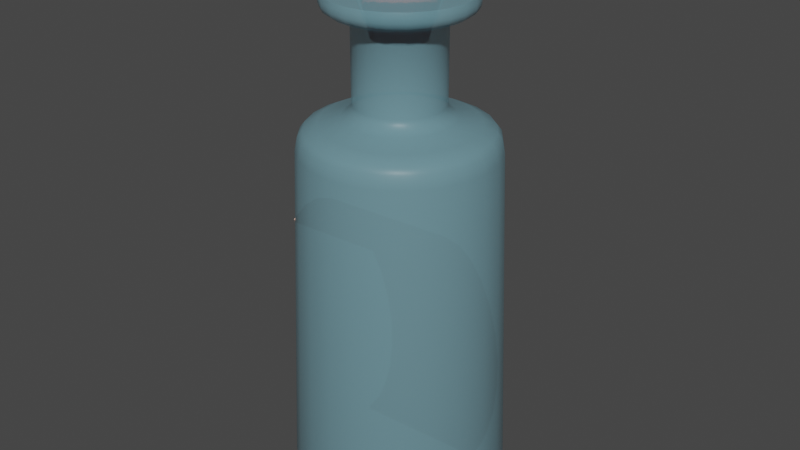 # Source: BottleWithLetter.blend  (saved by Blender 2.93.20; exported with 4.5.12 LTS)
import bpy
from mathutils import Matrix  # noqa: F401  (used for matrix-valued properties, if any)

bpy.ops.wm.read_factory_settings(use_empty=True)
scene = bpy.context.scene
scene.name = 'Scene'

# ---- collections
col_collection = bpy.data.collections.new('Collection'); scene.collection.children.link(col_collection)
col_collection_2 = bpy.data.collections.new('Collection 2'); scene.collection.children.link(col_collection_2)

# ---- images (referenced by path relative to the original .blend; pixels are not part of the script)
import os
ASSET_DIR = os.environ.get("B2B_ASSET_DIR", "")  # directory of the original .blend (textures are referenced by path, not embedded)
HERE = os.path.dirname(os.path.abspath(__file__))  # packed textures are extracted next to this script under _unpacked/

def load_image(name, relpath, width, height, colorspace="sRGB"):
    """Load a texture the original file referenced (path relative to the .blend, or extracted next to this script)."""
    p = next((c for c in (os.path.join(HERE, relpath), os.path.join(ASSET_DIR, relpath)) if relpath and os.path.exists(c)), "")
    if p:
        img = bpy.data.images.load(p, check_existing=True)
        img.name = name
    else:  # same state as the original file: an image datablock whose file is absent (Cycles renders it pink)
        img = bpy.data.images.new(name, width, height)
        img.source = "FILE"
        img.filepath = "//" + (relpath or name)
    img.colorspace_settings.name = colorspace
    return img
img_2022_05_13_21_26_57_window_png = load_image('2022-05-13 21_26_57-Window.png', '2022-05-13 21_26_57-Window.png', 1024, 1024, 'sRGB')

# ---- materials (node trees are filled in below, after node groups)
mat_glass = bpy.data.materials.new('Glass')
mat_glass.surface_render_method = 'BLENDED'
mat_glass.blend_method = 'BLEND'
mat_glass.alpha_threshold = 0.0
mat_glass.use_transparent_shadow = False
mat_glass.line_color = (0.0, 0.0, 0.0, 1.0)
mat_paper = bpy.data.materials.new('Paper')
mat_paper.use_transparent_shadow = False
mat_cork = bpy.data.materials.new('Cork')
mat_cork.use_transparent_shadow = False
mat_2022_05_13_21_26_57_window = bpy.data.materials.new('2022-05-13 21_26_57-Window')
mat_2022_05_13_21_26_57_window.surface_render_method = 'BLENDED'
mat_2022_05_13_21_26_57_window.blend_method = 'BLEND'
mat_2022_05_13_21_26_57_window.use_transparent_shadow = False

# ---- node groups
ng_auto_smooth = bpy.data.node_groups.new('Auto Smooth', 'GeometryNodeTree')
_s = ng_auto_smooth.interface.new_socket(name='Geometry', in_out='OUTPUT', socket_type='NodeSocketGeometry')
_s = ng_auto_smooth.interface.new_socket(name='Geometry', in_out='INPUT', socket_type='NodeSocketGeometry')
_s = ng_auto_smooth.interface.new_socket(name='Angle', in_out='INPUT', socket_type='NodeSocketFloat')
_s.subtype = 'ANGLE'
_s.min_value = 0.0
_s.max_value = 3.142
ng_auto_smooth.is_modifier = True
_N = ng_auto_smooth.nodes; _L = ng_auto_smooth.links
n0 = _N.new('NodeGroupOutput'); n0.name = 'Group Output'; n0.location = (480, -100)
n1 = _N.new('NodeGroupInput'); n1.name = 'Group Input'; n1.location = (-420, -300)
n2 = _N.new('NodeGroupInput'); n2.name = 'Group Input.001'; n2.location = (-60, -100)
n3 = _N.new('GeometryNodeSetShadeSmooth'); n3.name = 'Set Shade Smooth'; n3.location = (120, -100)
n3.domain = 'EDGE'
n4 = _N.new('GeometryNodeSetShadeSmooth'); n4.name = 'Set Shade Smooth.001'; n4.location = (300, -100)
n5 = _N.new('GeometryNodeInputMeshEdgeAngle'); n5.name = 'Edge Angle'; n5.location = (-420, -220)
n6 = _N.new('GeometryNodeInputEdgeSmooth'); n6.name = 'Is Edge Smooth'; n6.location = (-60, -160)
n7 = _N.new('GeometryNodeInputShadeSmooth'); n7.name = 'Is Face Smooth'; n7.location = (-240, -340)
n8 = _N.new('FunctionNodeBooleanMath'); n8.name = 'Boolean Math'; n8.location = (-60, -220)
n9 = _N.new('FunctionNodeCompare'); n9.name = 'Compare'; n9.location = (-240, -180)
n9.operation = 'LESS_EQUAL'
_L.new(n5.outputs[0], n9.inputs[0])
_L.new(n4.outputs[0], n0.inputs[0])
_L.new(n1.outputs[1], n9.inputs[1])
_L.new(n9.outputs[0], n8.inputs[0])
_L.new(n7.outputs[0], n8.inputs[1])
_L.new(n2.outputs[0], n3.inputs[0])
_L.new(n6.outputs[0], n3.inputs[1])
_L.new(n3.outputs[0], n4.inputs[0])
_L.new(n8.outputs[0], n3.inputs[2])
n0.is_active_output = True

# ---- material node trees
mat_glass.use_nodes = True; mat_glass.node_tree.nodes.clear()
_N = mat_glass.node_tree.nodes; _L = mat_glass.node_tree.links
n0 = _N.new('ShaderNodeOutputMaterial'); n0.name = 'Material Output'; n0.location = (300, 300)
n1 = _N.new('ShaderNodeBsdfPrincipled'); n1.name = 'Principled BSDF'; n1.location = (10, 300)
n1.distribution = 'GGX'
n1.subsurface_method = 'BURLEY'
n1.inputs[0].default_value = (0.2835, 0.5922, 0.7037, 1.0)
n1.inputs[2].default_value = 0.4
n1.inputs[3].default_value = 1.45
n1.inputs[4].default_value = 0.4044
n1.inputs[27].default_value = (0.0, 0.0, 0.0, 1.0)
n1.inputs[28].default_value = 1.0
_L.new(n1.outputs[0], n0.inputs[0])
n0.is_active_output = True
mat_paper.use_nodes = True; mat_paper.node_tree.nodes.clear()
_N = mat_paper.node_tree.nodes; _L = mat_paper.node_tree.links
n0 = _N.new('ShaderNodeBsdfPrincipled'); n0.name = 'Principled BSDF'; n0.location = (10, 300)
n0.distribution = 'GGX'
n0.subsurface_method = 'BURLEY'
n0.inputs[0].default_value = (0.8, 0.5008, 0.4005, 1.0)
n0.inputs[3].default_value = 1.45
n0.inputs[13].default_value = 0.0
n0.inputs[27].default_value = (0.0, 0.0, 0.0, 1.0)
n0.inputs[28].default_value = 1.0
n1 = _N.new('ShaderNodeOutputMaterial'); n1.name = 'Material Output'; n1.location = (300, 300)
_L.new(n0.outputs[0], n1.inputs[0])
n1.is_active_output = True
mat_cork.use_nodes = True; mat_cork.node_tree.nodes.clear()
_N = mat_cork.node_tree.nodes; _L = mat_cork.node_tree.links
n0 = _N.new('ShaderNodeBsdfPrincipled'); n0.name = 'Principled BSDF'; n0.location = (10, 300)
n0.distribution = 'GGX'
n0.subsurface_method = 'BURLEY'
n0.inputs[0].default_value = (0.4292, 0.119, 0.09221, 1.0)
n0.inputs[2].default_value = 0.0
n0.inputs[3].default_value = 1.45
n0.inputs[13].default_value = 0.0
n0.inputs[27].default_value = (0.0, 0.0, 0.0, 1.0)
n0.inputs[28].default_value = 1.0
n1 = _N.new('ShaderNodeOutputMaterial'); n1.name = 'Material Output'; n1.location = (300, 300)
_L.new(n0.outputs[0], n1.inputs[0])
n1.is_active_output = True
mat_2022_05_13_21_26_57_window.use_nodes = True; mat_2022_05_13_21_26_57_window.node_tree.nodes.clear()
_N = mat_2022_05_13_21_26_57_window.node_tree.nodes; _L = mat_2022_05_13_21_26_57_window.node_tree.links
n0 = _N.new('ShaderNodeOutputMaterial'); n0.name = 'Material Output'; n0.location = (300, 300)
n1 = _N.new('ShaderNodeTexImage'); n1.name = 'Image Texture'; n1.location = (-200, 300)
n1.image = img_2022_05_13_21_26_57_window_png
n1.extension = 'CLIP'
n2 = _N.new('ShaderNodeBsdfPrincipled'); n2.name = 'Principled BSDF'; n2.location = (0, 300)
n2.distribution = 'GGX'
n2.subsurface_method = 'BURLEY'
n2.inputs[3].default_value = 1.45
n2.inputs[27].default_value = (0.0, 0.0, 0.0, 1.0)
n2.inputs[28].default_value = 1.0
_L.new(n1.outputs[0], n2.inputs[0])
_L.new(n1.outputs[1], n2.inputs[4])
_L.new(n2.outputs[0], n0.inputs[0])
n0.is_active_output = True

# ---- world
world_world = bpy.data.worlds.new('World'); scene.world = world_world
world_world.use_nodes = True; world_world.node_tree.nodes.clear()
_N = world_world.node_tree.nodes; _L = world_world.node_tree.links
n0 = _N.new('ShaderNodeOutputWorld'); n0.name = 'World Output'; n0.location = (300, 300)
n1 = _N.new('ShaderNodeBackground'); n1.name = 'Background'; n1.location = (10, 300)
n1.inputs[0].default_value = (0.05088, 0.05088, 0.05088, 1.0)
_L.new(n1.outputs[0], n0.inputs[0])
n0.is_active_output = True
world_world.color = (0.05088, 0.05088, 0.05088)
world_world.use_sun_shadow = False
world_world.sun_shadow_jitter_overblur = 0.0

# ---- meshes
me_cylinder = bpy.data.meshes.new('Cylinder')
me_cylinder.from_pydata([(-5.52e-10, 0.382, -0.6348), (-2.422e-09, 0.1917, 1.034), (0.09888, 0.369, -0.6348), (0.04961, 0.1851, 1.034), (0.191, 0.3308, -0.6348), (0.09584, 0.166, 1.034), (0.2701, 0.2701, -0.6348), (0.1355, 0.1355, 1.034), (0.3308, 0.191, -0.6348), (0.166, 0.09584, 1.034), (0.369, 0.09888, -0.6348), (0.1851, 0.04961, 1.034), (0.382, -1.755e-08, -0.6348), (0.1917, -1.177e-08, 1.034), (0.369, -0.09888, -0.6348), (0.1851, -0.04961, 1.034), (0.3308, -0.191, -0.6348), (0.166, -0.09584, 1.034), (0.2701, -0.2701, -0.6348), (0.1355, -0.1355, 1.034), (0.191, -0.3308, -0.6348), (0.09584, -0.166, 1.034), (0.09888, -0.369, -0.6348), (0.04961, -0.1851, 1.034), (-3.395e-08, -0.382, -0.6348), (-1.918e-08, -0.1917, 1.034), (-0.09888, -0.369, -0.6348), (-0.04961, -0.1851, 1.034), (-0.191, -0.3308, -0.6348), (-0.09584, -0.166, 1.034), (-0.2701, -0.2701, -0.6348), (-0.1355, -0.1355, 1.034), (-0.3308, -0.191, -0.6348), (-0.166, -0.09584, 1.034), (-0.369, -0.09888, -0.6348), (-0.1851, -0.04961, 1.034), (-0.382, 3.71e-09, -0.6348), (-0.1917, -1.108e-09, 1.034), (-0.369, 0.09888, -0.6348), (-0.1851, 0.04961, 1.034), (-0.3308, 0.191, -0.6348), (-0.166, 0.09584, 1.034), (-0.2701, 0.2701, -0.6348), (-0.1355, 0.1355, 1.034), (-0.191, 0.3308, -0.6348), (-0.09584, 0.166, 1.034), (-0.09888, 0.369, -0.6348), (-0.04961, 0.1851, 1.034), (0.0, 0.4527, -0.5341), (0.1172, 0.4372, -0.5341), (0.2263, 0.392, -0.5341), (0.3201, 0.3201, -0.5341), (0.392, 0.2263, -0.5341), (0.4372, 0.1172, -0.5341), (0.4527, -1.979e-08, -0.5341), (0.4372, -0.1172, -0.5341), (0.392, -0.2263, -0.5341), (0.3201, -0.3201, -0.5341), (0.2263, -0.392, -0.5341), (0.1172, -0.4372, -0.5341), (-3.957e-08, -0.4527, -0.5341), (-0.1172, -0.4372, -0.5341), (-0.2263, -0.392, -0.5341), (-0.3201, -0.3201, -0.5341), (-0.392, -0.2263, -0.5341), (-0.4372, -0.1172, -0.5341), (-0.4527, 5.398e-09, -0.5341), (-0.4372, 0.1172, -0.5341), (-0.392, 0.2263, -0.5341), (-0.3201, 0.3201, -0.5341), (-0.2263, 0.392, -0.5341), (-0.1172, 0.4372, -0.5341), (0.1158, 0.4322, -0.5548), (0.1054, 0.3932, -0.6268), (0.1133, 0.423, -0.5773), (0.1102, 0.4113, -0.6012), (0.2237, 0.3875, -0.5548), (0.2035, 0.3526, -0.6268), (0.219, 0.3792, -0.5773), (0.2129, 0.3688, -0.6012), (0.3164, 0.3164, -0.5548), (0.2879, 0.2879, -0.6268), (0.3097, 0.3096, -0.5773), (0.3011, 0.3011, -0.6012), (0.3875, 0.2237, -0.5548), (0.3526, 0.2035, -0.6268), (0.3793, 0.2189, -0.5773), (0.3688, 0.2129, -0.6012), (0.4322, 0.1158, -0.5548), (0.3932, 0.1054, -0.6268), (0.4231, 0.1133, -0.5773), (0.4113, 0.1102, -0.6012), (0.4474, -1.998e-05, -0.5548), (0.4071, -1.834e-08, -0.6268), (0.438, -0.0001127, -0.5773), (0.4258, -1.895e-08, -0.6012), (0.4322, -0.1158, -0.5548), (0.3932, -0.1054, -0.6268), (0.4231, -0.1135, -0.5773), (0.4113, -0.1102, -0.6012), (0.3875, -0.2237, -0.5548), (0.3526, -0.2035, -0.6268), (0.3793, -0.2191, -0.5773), (0.3688, -0.2129, -0.6012), (0.3164, -0.3164, -0.5548), (0.2879, -0.2879, -0.6268), (0.3097, -0.3098, -0.5773), (0.3011, -0.3011, -0.6012), (0.2237, -0.3875, -0.5548), (0.2035, -0.3526, -0.6268), (0.219, -0.3795, -0.5773), (0.2129, -0.3688, -0.6012), (0.1158, -0.4322, -0.5548), (0.1054, -0.3932, -0.6268), (0.1133, -0.4232, -0.5773), (0.1102, -0.4113, -0.6012), (-6.615e-06, -0.4474, -0.5548), (-3.572e-08, -0.4071, -0.6268), (-3.718e-05, -0.4381, -0.5773), (-3.722e-08, -0.4258, -0.6012), (-0.1158, -0.4322, -0.5548), (-0.1054, -0.3932, -0.6268), (-0.1134, -0.4232, -0.5773), (-0.1102, -0.4113, -0.6012), (-0.2237, -0.3875, -0.5548), (-0.2035, -0.3526, -0.6268), (-0.2191, -0.3795, -0.5773), (-0.2129, -0.3688, -0.6012), (-0.3164, -0.3164, -0.5548), (-0.2879, -0.2879, -0.6268), (-0.3098, -0.3098, -0.5773), (-0.3011, -0.3011, -0.6012), (-0.3875, -0.2237, -0.5548), (-0.3526, -0.2035, -0.6268), (-0.3794, -0.2191, -0.5773), (-0.3688, -0.2129, -0.6012), (-0.4322, -0.1158, -0.5548), (-0.3932, -0.1054, -0.6268), (-0.4231, -0.1135, -0.5773), (-0.4113, -0.1102, -0.6012), (-0.4474, -1.995e-05, -0.5548), (-0.4071, 4.311e-09, -0.6268), (-0.4381, -0.0001127, -0.5773), (-0.4258, 4.743e-09, -0.6012), (-0.4322, 0.1158, -0.5548), (-0.3932, 0.1054, -0.6268), (-0.4231, 0.1133, -0.5773), (-0.4113, 0.1102, -0.6012), (-0.3875, 0.2237, -0.5548), (-0.3526, 0.2035, -0.6268), (-0.3794, 0.2189, -0.5773), (-0.3688, 0.2129, -0.6012), (-0.3164, 0.3164, -0.5548), (-0.2879, 0.2879, -0.6268), (-0.3098, 0.3096, -0.5773), (-0.3011, 0.3011, -0.6012), (-0.2237, 0.3875, -0.5548), (-0.2035, 0.3526, -0.6268), (-0.2191, 0.3792, -0.5773), (-0.2129, 0.3688, -0.6012), (-0.1158, 0.4322, -0.5548), (-0.1054, 0.3932, -0.6268), (-0.1134, 0.423, -0.5773), (-0.1102, 0.4113, -0.6012), (-1.312e-10, 0.4071, -0.6268), (-6.575e-06, 0.4474, -0.5548), (9.925e-12, 0.4258, -0.6012), (-3.714e-05, 0.4379, -0.5773), (2.707e-09, 0.06477, -0.5812), (0.01676, 0.06256, -0.5812), (0.03238, 0.05609, -0.5812), (0.0458, 0.0458, -0.5812), (0.05609, 0.03238, -0.5812), (0.06256, 0.01676, -0.5812), (0.06477, -4.842e-09, -0.5812), (0.06256, -0.01676, -0.5812), (0.05609, -0.03238, -0.5812), (0.0458, -0.0458, -0.5812), (0.03238, -0.05609, -0.5812), (0.01676, -0.06256, -0.5812), (-2.955e-09, -0.06477, -0.5812), (-0.01676, -0.06256, -0.5812), (-0.03238, -0.05609, -0.5812), (-0.0458, -0.0458, -0.5812), (-0.05609, -0.03238, -0.5812), (-0.06256, -0.01676, -0.5812), (-0.06477, -1.238e-09, -0.5812), (-0.06256, 0.01676, -0.5812), (-0.05609, 0.03238, -0.5812), (-0.0458, 0.0458, -0.5812), (-0.03238, 0.05609, -0.5812), (-0.01676, 0.06256, -0.5812), (4.928e-09, 0.04651, -0.5894), (0.01204, 0.04492, -0.5894), (0.02325, 0.04028, -0.5894), (0.03289, 0.03289, -0.5894), (0.04028, 0.02325, -0.5894), (0.04492, 0.01204, -0.5894), (0.04651, -4.111e-09, -0.5894), (0.04492, -0.01204, -0.5894), (0.04028, -0.02325, -0.5894), (0.03289, -0.03289, -0.5894), (0.02325, -0.04028, -0.5894), (0.01204, -0.04492, -0.5894), (8.617e-10, -0.04651, -0.5894), (-0.01204, -0.04492, -0.5894), (-0.02325, -0.04028, -0.5894), (-0.03289, -0.03289, -0.5894), (-0.04028, -0.02325, -0.5894), (-0.04492, -0.01204, -0.5894), (-0.04651, -1.523e-09, -0.5894), (-0.04492, 0.01204, -0.5894), (-0.04028, 0.02325, -0.5894), (-0.03289, 0.03289, -0.5894), (-0.02325, 0.04028, -0.5894), (-0.01204, 0.04492, -0.5894), (5.289e-09, 0.009379, -0.5963), (0.002427, 0.009059, -0.5963), (0.00469, 0.008122, -0.5963), (0.006632, 0.006632, -0.5963), (0.008122, 0.00469, -0.5963), (0.009059, 0.002427, -0.5963), (0.009379, -2.728e-09, -0.5963), (0.009059, -0.002427, -0.5963), (0.008122, -0.00469, -0.5963), (0.006632, -0.006632, -0.5963), (0.00469, -0.008122, -0.5963), (0.002427, -0.009059, -0.5963), (4.469e-09, -0.009379, -0.5963), (-0.002427, -0.009059, -0.5963), (-0.00469, -0.008122, -0.5963), (-0.006632, -0.006632, -0.5963), (-0.008122, -0.00469, -0.5963), (-0.009059, -0.002427, -0.5963), (-0.009379, -2.206e-09, -0.5963), (-0.009059, 0.002427, -0.5963), (-0.008122, 0.00469, -0.5963), (-0.006632, 0.006632, -0.5963), (-0.00469, 0.008122, -0.5963), (-0.002427, 0.009059, -0.5963), (-0.06981, -0.04031, -0.5824), (-0.057, -0.057, -0.5824), (0.07787, 0.02086, -0.5824), (0.06981, 0.04031, -0.5824), (-0.06981, 0.04031, -0.5824), (-0.07787, 0.02086, -0.5824), (0.057, -0.057, -0.5824), (0.06981, -0.04031, -0.5824), (2.562e-09, 0.08061, -0.5824), (-0.02086, 0.07787, -0.5824), (-0.02086, -0.07787, -0.5824), (-4.486e-09, -0.08061, -0.5824), (0.04031, 0.06981, -0.5824), (0.02086, 0.07787, -0.5824), (-0.07787, -0.02086, -0.5824), (0.08061, -5.407e-09, -0.5824), (-0.057, 0.057, -0.5824), (0.04031, -0.06981, -0.5824), (-0.04031, -0.06981, -0.5824), (0.057, 0.057, -0.5824), (-0.08061, -9.223e-10, -0.5824), (0.07787, -0.02086, -0.5824), (-0.04031, 0.06981, -0.5824), (0.02086, -0.07787, -0.5824), (-4.51e-10, 0.3918, 0.9311), (0.1014, 0.3785, 0.9311), (0.1959, 0.3393, 0.9311), (0.2771, 0.2771, 0.9311), (0.3393, 0.1959, 0.9311), (0.3785, 0.1014, 0.9311), (0.3918, -1.723e-08, 0.9311), (0.3785, -0.1014, 0.9311), (0.3393, -0.1959, 0.9311), (0.2771, -0.2771, 0.9311), (0.1959, -0.3393, 0.9311), (0.1014, -0.3785, 0.9311), (-3.471e-08, -0.3918, 0.9311), (-0.1014, -0.3785, 0.9311), (-0.1959, -0.3393, 0.9311), (-0.2771, -0.2771, 0.9311), (-0.3393, -0.1959, 0.9311), (-0.3785, -0.1014, 0.9311), (-0.3918, 4.57e-09, 0.9311), (-0.3785, 0.1014, 0.9311), (-0.3393, 0.1959, 0.9311), (-0.2771, 0.2771, 0.9311), (-0.1959, 0.3393, 0.9311), (-0.1014, 0.3785, 0.9311), (0.04746, 0.1771, 1.374), (7.754e-08, 0.1834, 1.374), (0.09168, 0.1588, 1.374), (0.1297, 0.1297, 1.374), (0.1588, 0.09168, 1.374), (0.1771, 0.04746, 1.374), (0.1834, -1.136e-08, 1.374), (0.1771, -0.04746, 1.374), (0.1588, -0.09168, 1.374), (0.1297, -0.1297, 1.374), (0.09168, -0.1588, 1.374), (0.04746, -0.1771, 1.374), (6.151e-08, -0.1834, 1.374), (-0.04746, -0.1771, 1.374), (-0.09168, -0.1588, 1.374), (-0.1297, -0.1297, 1.374), (-0.1588, -0.09168, 1.374), (-0.1771, -0.04746, 1.374), (-0.1834, -1.158e-09, 1.374), (-0.1771, 0.04746, 1.374), (-0.1588, 0.09168, 1.374), (-0.1297, 0.1297, 1.374), (-0.09168, 0.1588, 1.374), (-0.04746, 0.1771, 1.374), (0.0753, 0.281, 1.43), (7.092e-08, 0.2909, 1.43), (0.1455, 0.252, 1.43), (0.2057, 0.2057, 1.43), (0.252, 0.1455, 1.43), (0.281, 0.0753, 1.43), (0.2909, -1.67e-08, 1.43), (0.281, -0.0753, 1.43), (0.252, -0.1455, 1.43), (0.2057, -0.2057, 1.43), (0.1455, -0.252, 1.43), (0.0753, -0.281, 1.43), (4.548e-08, -0.2909, 1.43), (-0.0753, -0.281, 1.43), (-0.1455, -0.252, 1.43), (-0.2057, -0.2057, 1.43), (-0.252, -0.1455, 1.43), (-0.281, -0.0753, 1.43), (-0.2909, -5.178e-10, 1.43), (-0.281, 0.0753, 1.43), (-0.252, 0.1455, 1.43), (-0.2057, 0.2057, 1.43), (-0.1455, 0.252, 1.43), (-0.0753, 0.281, 1.43), (0.0753, 0.281, 1.486), (5.39e-08, 0.2909, 1.486), (0.1455, 0.252, 1.486), (0.2057, 0.2057, 1.486), (0.252, 0.1455, 1.486), (0.281, 0.0753, 1.486), (0.2909, -1.67e-08, 1.486), (0.281, -0.0753, 1.486), (0.252, -0.1455, 1.486), (0.2057, -0.2057, 1.486), (0.1455, -0.252, 1.486), (0.0753, -0.281, 1.486), (2.847e-08, -0.2909, 1.486), (-0.0753, -0.281, 1.486), (-0.1455, -0.252, 1.486), (-0.2057, -0.2057, 1.486), (-0.252, -0.1455, 1.486), (-0.281, -0.0753, 1.486), (-0.2909, -5.178e-10, 1.486), (-0.281, 0.0753, 1.486), (-0.252, 0.1455, 1.486), (-0.2057, 0.2057, 1.486), (-0.1455, 0.252, 1.486), (-0.0753, 0.281, 1.486), (0.03417, 0.1275, 1.372), (4.482e-08, 0.132, 1.372), (0.06601, 0.1143, 1.372), (0.09335, 0.09335, 1.372), (0.1143, 0.06601, 1.372), (0.1275, 0.03417, 1.372), (0.132, -6.007e-09, 1.372), (0.1275, -0.03417, 1.372), (0.1143, -0.06601, 1.372), (0.09335, -0.09335, 1.372), (0.06601, -0.1143, 1.372), (0.03417, -0.1275, 1.372), (3.328e-08, -0.132, 1.372), (-0.03417, -0.1275, 1.372), (-0.06601, -0.1143, 1.372), (-0.09335, -0.09335, 1.372), (-0.1143, -0.06601, 1.372), (-0.1275, -0.03417, 1.372), (-0.132, 1.338e-09, 1.372), (-0.1275, 0.03417, 1.372), (-0.1143, 0.06601, 1.372), (-0.09335, 0.09335, 1.372), (-0.06601, 0.1143, 1.372), (-0.03417, 0.1275, 1.372), (-2.698e-09, 0.3192, 0.9807), (0.08261, 0.3083, 0.9807), (0.1596, 0.2764, 0.9807), (0.2257, 0.2257, 0.9807), (0.2764, 0.1596, 0.9807), (0.3083, 0.08261, 0.9807), (0.3192, -1.484e-08, 0.9807), (0.3083, -0.08261, 0.9807), (0.2764, -0.1596, 0.9807), (0.2257, -0.2257, 0.9807), (0.1596, -0.2764, 0.9807), (0.08261, -0.3083, 0.9807), (-3.06e-08, -0.3192, 0.9807), (-0.08261, -0.3083, 0.9807), (-0.1596, -0.2764, 0.9807), (-0.2257, -0.2257, 0.9807), (-0.2764, -0.1596, 0.9807), (-0.3083, -0.08261, 0.9807), (-0.3192, 2.92e-09, 0.9807), (-0.3083, 0.08261, 0.9807), (-0.2764, 0.1596, 0.9807), (-0.2257, 0.2257, 0.9807), (-0.1596, 0.2764, 0.9807), (-0.08261, 0.3083, 0.9807), (0.09638, 0.3597, 0.9559), (0.1862, 0.3225, 0.9559), (0.2633, 0.2633, 0.9559), (0.3225, 0.1862, 0.9559), (0.3597, 0.09638, 0.9559), (0.3724, -1.643e-08, 0.9559), (0.3597, -0.09638, 0.9559), (0.3225, -0.1862, 0.9559), (0.2633, -0.2633, 0.9559), (0.1862, -0.3225, 0.9559), (0.09638, -0.3597, 0.9559), (-3.443e-08, -0.3724, 0.9559), (-0.09638, -0.3597, 0.9559), (-0.1862, -0.3225, 0.9559), (-0.2633, -0.2633, 0.9559), (-0.3225, -0.1862, 0.9559), (-0.3597, -0.09638, 0.9559), (-0.3724, 4.288e-09, 0.9559), (-0.3597, 0.09638, 0.9559), (-0.3225, 0.1862, 0.9559), (-0.2633, 0.2633, 0.9559), (-0.1862, 0.3225, 0.9559), (-0.09638, 0.3597, 0.9559), (-1.87e-09, 0.3724, 0.9559), (0.1042, 0.3889, 0.8759), (0.2013, 0.3487, 0.8759), (0.2847, 0.2847, 0.8759), (0.3487, 0.2013, 0.8759), (0.3889, 0.1042, 0.8759), (0.4026, -1.757e-08, 0.8759), (0.3889, -0.1042, 0.8759), (0.3487, -0.2013, 0.8759), (0.2847, -0.2847, 0.8759), (0.2013, -0.3487, 0.8759), (0.1042, -0.3889, 0.8759), (-3.556e-08, -0.4026, 0.8759), (-0.1042, -0.3889, 0.8759), (-0.2013, -0.3487, 0.8759), (-0.2847, -0.2847, 0.8759), (-0.3487, -0.2013, 0.8759), (-0.3889, -0.1042, 0.8759), (-0.4026, 4.832e-09, 0.8759), (-0.3889, 0.1042, 0.8759), (-0.3487, 0.2013, 0.8759), (-0.2847, 0.2847, 0.8759), (-0.2013, 0.3487, 0.8759), (-0.1042, 0.3889, 0.8759), (-3.574e-10, 0.4026, 0.8759), (-2.414e-09, 0.2276, 1.004), (0.05891, 0.2199, 1.004), (0.1138, 0.1971, 1.004), (0.1609, 0.1609, 1.004), (0.1971, 0.1138, 1.004), (0.2199, 0.05891, 1.004), (0.2276, -1.271e-08, 1.004), (0.2199, -0.05891, 1.004), (0.1971, -0.1138, 1.004), (0.1609, -0.1609, 1.004), (0.1138, -0.1971, 1.004), (0.05891, -0.2199, 1.004), (-2.231e-08, -0.2276, 1.004), (-0.05891, -0.2199, 1.004), (-0.1138, -0.1971, 1.004), (-0.1609, -0.1609, 1.004), (-0.1971, -0.1138, 1.004), (-0.2199, -0.05891, 1.004), (-0.2276, -4.698e-11, 1.004), (-0.2199, 0.05891, 1.004), (-0.1971, 0.1138, 1.004), (-0.1609, 0.1609, 1.004), (-0.1138, 0.1971, 1.004), (-0.05891, 0.2199, 1.004), (-0.09168, 0.1588, 1.057), (-0.04746, 0.1771, 1.057), (0.04746, -0.1771, 1.057), (-1.287e-08, -0.1834, 1.057), (-0.1297, -0.1297, 1.057), (-0.1588, -0.09168, 1.057), (0.1588, 0.09168, 1.057), (0.1771, 0.04746, 1.057), (-0.1771, 0.04746, 1.057), (-0.1588, 0.09168, 1.057), (0.1588, -0.09168, 1.057), (0.1297, -0.1297, 1.057), (3.157e-09, 0.1834, 1.057), (-0.04746, -0.1771, 1.057), (0.04746, 0.1771, 1.057), (0.09168, 0.1588, 1.057), (-0.1771, -0.04746, 1.057), (0.1834, -1.136e-08, 1.057), (-0.1297, 0.1297, 1.057), (0.09168, -0.1588, 1.057), (-0.09168, -0.1588, 1.057), (0.1297, 0.1297, 1.057), (-0.1834, -1.158e-09, 1.057), (0.1771, -0.04746, 1.057), (-0.07686, 0.2868, 1.448), (-0.07686, 0.2868, 1.468), (5.992e-08, 0.297, 1.468), (6.571e-08, 0.297, 1.448), (0.07686, 0.2868, 1.448), (0.07686, 0.2868, 1.468), (0.1485, 0.2572, 1.468), (0.1485, 0.2572, 1.448), (-0.2572, -0.1485, 1.448), (-0.2572, -0.1485, 1.468), (-0.2868, -0.07686, 1.468), (-0.2868, -0.07686, 1.448), (0.21, -0.21, 1.448), (0.21, -0.21, 1.468), (0.1485, -0.2572, 1.468), (0.1485, -0.2572, 1.448), (0.21, 0.21, 1.468), (0.21, 0.21, 1.448), (-0.297, -5.635e-10, 1.468), (-0.297, -5.635e-10, 1.448), (0.07686, -0.2868, 1.468), (0.07686, -0.2868, 1.448), (0.2572, 0.1485, 1.468), (0.2572, 0.1485, 1.448), (-0.2868, 0.07686, 1.468), (-0.2868, 0.07686, 1.448), (3.396e-08, -0.297, 1.468), (3.975e-08, -0.297, 1.448), (0.2868, 0.07686, 1.468), (0.2868, 0.07686, 1.448), (-0.2572, 0.1485, 1.468), (-0.2572, 0.1485, 1.448), (-0.07686, -0.2868, 1.468), (-0.07686, -0.2868, 1.448), (0.297, -1.709e-08, 1.468), (0.297, -1.709e-08, 1.448), (-0.21, 0.21, 1.468), (-0.21, 0.21, 1.448), (-0.1485, -0.2572, 1.468), (-0.1485, -0.2572, 1.448), (0.2868, -0.07686, 1.468), (0.2868, -0.07686, 1.448), (-0.1485, 0.2572, 1.468), (-0.1485, 0.2572, 1.448), (-0.21, -0.21, 1.468), (-0.21, -0.21, 1.448), (0.2572, -0.1485, 1.468), (0.2572, -0.1485, 1.448), (5.839e-08, -0.1975, 1.388), (-0.05111, -0.1907, 1.388), (0.1907, 0.05111, 1.388), (0.1975, -1.207e-08, 1.388), (-0.171, 0.09874, 1.388), (-0.1396, 0.1396, 1.388), (-0.09874, -0.171, 1.388), (0.1907, -0.05111, 1.388), (-0.09874, 0.171, 1.388), (-0.1396, -0.1396, 1.388), (0.171, -0.09874, 1.388), (-0.05111, 0.1907, 1.388), (7.565e-08, 0.1975, 1.388), (0.05111, 0.1907, 1.388), (-0.171, -0.09874, 1.388), (0.1396, -0.1396, 1.388), (0.09874, 0.171, 1.388), (-0.1907, -0.05111, 1.388), (0.09874, -0.171, 1.388), (0.1396, 0.1396, 1.388), (-0.1975, -1.088e-09, 1.388), (0.05111, -0.1907, 1.388), (0.171, 0.09874, 1.388), (-0.1907, 0.05111, 1.388), (5.057e-08, -0.2628, 1.41), (0.2538, 0.06801, 1.41), (-0.2276, 0.1314, 1.41), (7.355e-08, 0.2628, 1.41), (-0.06801, -0.2538, 1.41), (0.2628, -1.522e-08, 1.41), (-0.1858, 0.1858, 1.41), (-0.1314, -0.2276, 1.41), (0.2538, -0.06801, 1.41), (-0.1314, 0.2276, 1.41), (-0.1858, -0.1858, 1.41), (0.2276, -0.1314, 1.41), (-0.06801, 0.2538, 1.41), (0.06801, 0.2538, 1.41), (-0.2276, -0.1314, 1.41), (0.1858, -0.1858, 1.41), (0.1314, 0.2276, 1.41), (-0.2538, -0.06801, 1.41), (0.1314, -0.2276, 1.41), (0.1858, 0.1858, 1.41), (-0.2628, -6.006e-10, 1.41), (0.06801, -0.2538, 1.41), (0.2276, 0.1314, 1.41), (-0.2538, 0.06801, 1.41), (-0.05642, -0.2106, 1.399), (0.218, -1.305e-08, 1.399), (-0.1542, 0.1542, 1.399), (-0.109, -0.1888, 1.399), (0.2106, -0.05642, 1.399), (-0.109, 0.1888, 1.399), (-0.1542, -0.1542, 1.399), (0.1888, -0.109, 1.399), (-0.05642, 0.2106, 1.399), (0.05642, 0.2106, 1.399), (-0.1888, -0.109, 1.399), (0.1542, -0.1542, 1.399), (0.109, 0.1888, 1.399), (-0.2106, -0.05642, 1.399), (0.109, -0.1888, 1.399), (0.1542, 0.1542, 1.399), (-0.218, -9.182e-10, 1.399), (0.05642, -0.2106, 1.399), (0.1888, 0.109, 1.399), (-0.2106, 0.05642, 1.399), (5.512e-08, -0.218, 1.399), (0.2106, 0.05642, 1.399), (-0.1888, 0.109, 1.399), (7.418e-08, 0.218, 1.399), (3.231e-08, -0.1763, 1.503), (-0.04563, -0.1703, 1.503), (0.1703, 0.04563, 1.503), (0.1763, -9.237e-09, 1.503), (-0.1527, 0.08815, 1.503), (-0.1247, 0.1247, 1.503), (-0.08815, -0.1527, 1.503), (0.1703, -0.04563, 1.503), (-0.08815, 0.1527, 1.503), (-0.1247, -0.1247, 1.503), (0.1527, -0.08815, 1.503), (-0.04563, 0.1703, 1.503), (4.773e-08, 0.1763, 1.503), (0.04563, 0.1703, 1.503), (-0.1527, -0.08815, 1.503), (0.1247, -0.1247, 1.503), (0.08815, 0.1527, 1.503), (-0.1703, -0.04563, 1.503), (0.08815, -0.1527, 1.503), (0.1247, 0.1247, 1.503), (-0.1763, 5.721e-10, 1.503), (0.04563, -0.1703, 1.503), (0.1527, 0.08815, 1.503), (-0.1703, 0.04563, 1.503)], [], [(456, 1, 3, 457), (457, 3, 5, 458), (458, 5, 7, 459), (459, 7, 9, 460), (460, 9, 11, 461), (461, 11, 13, 462), (462, 13, 15, 463), (463, 15, 17, 464), (464, 17, 19, 465), (465, 19, 21, 466), (466, 21, 23, 467), (467, 23, 25, 468), (468, 25, 27, 469), (469, 27, 29, 470), (470, 29, 31, 471), (471, 31, 33, 472), (472, 33, 35, 473), (473, 35, 37, 474), (474, 37, 39, 475), (475, 39, 41, 476), (476, 41, 43, 477), (477, 43, 45, 478), (481, 480, 310, 311), (478, 45, 47, 479), (479, 47, 1, 456), (241, 240, 184, 183), (46, 161, 164, 0), (44, 157, 161, 46), (42, 153, 157, 44), (40, 149, 153, 42), (38, 145, 149, 40), (36, 141, 145, 38), (34, 137, 141, 36), (32, 133, 137, 34), (30, 129, 133, 32), (28, 125, 129, 30), (26, 121, 125, 28), (24, 117, 121, 26), (22, 113, 117, 24), (20, 109, 113, 22), (18, 105, 109, 20), (16, 101, 105, 18), (14, 97, 101, 16), (12, 93, 97, 14), (10, 89, 93, 12), (8, 85, 89, 10), (6, 81, 85, 8), (165, 48, 49, 72), (4, 77, 81, 6), (72, 49, 50, 76), (0, 164, 73, 2), (76, 50, 51, 80), (80, 51, 52, 84), (84, 52, 53, 88), (88, 53, 54, 92), (92, 54, 55, 96), (96, 55, 56, 100), (100, 56, 57, 104), (104, 57, 58, 108), (108, 58, 59, 112), (112, 59, 60, 116), (116, 60, 61, 120), (120, 61, 62, 124), (124, 62, 63, 128), (128, 63, 64, 132), (132, 64, 65, 136), (136, 65, 66, 140), (140, 66, 67, 144), (144, 67, 68, 148), (148, 68, 69, 152), (152, 69, 70, 156), (156, 70, 71, 160), (160, 71, 48, 165), (165, 72, 74, 167), (167, 74, 75, 166), (166, 75, 73, 164), (72, 76, 78, 74), (74, 78, 79, 75), (75, 79, 77, 73), (76, 80, 82, 78), (78, 82, 83, 79), (79, 83, 81, 77), (80, 84, 86, 82), (82, 86, 87, 83), (83, 87, 85, 81), (84, 88, 90, 86), (86, 90, 91, 87), (87, 91, 89, 85), (88, 92, 94, 90), (90, 94, 95, 91), (91, 95, 93, 89), (92, 96, 98, 94), (94, 98, 99, 95), (95, 99, 97, 93), (96, 100, 102, 98), (98, 102, 103, 99), (99, 103, 101, 97), (100, 104, 106, 102), (102, 106, 107, 103), (103, 107, 105, 101), (104, 108, 110, 106), (106, 110, 111, 107), (107, 111, 109, 105), (108, 112, 114, 110), (110, 114, 115, 111), (111, 115, 113, 109), (112, 116, 118, 114), (114, 118, 119, 115), (115, 119, 117, 113), (116, 120, 122, 118), (118, 122, 123, 119), (119, 123, 121, 117), (120, 124, 126, 122), (122, 126, 127, 123), (123, 127, 125, 121), (124, 128, 130, 126), (126, 130, 131, 127), (127, 131, 129, 125), (128, 132, 134, 130), (130, 134, 135, 131), (131, 135, 133, 129), (132, 136, 138, 134), (134, 138, 139, 135), (135, 139, 137, 133), (136, 140, 142, 138), (138, 142, 143, 139), (139, 143, 141, 137), (140, 144, 146, 142), (142, 146, 147, 143), (143, 147, 145, 141), (144, 148, 150, 146), (146, 150, 151, 147), (147, 151, 149, 145), (148, 152, 154, 150), (150, 154, 155, 151), (151, 155, 153, 149), (152, 156, 158, 154), (154, 158, 159, 155), (155, 159, 157, 153), (156, 160, 162, 158), (158, 162, 163, 159), (159, 163, 161, 157), (160, 165, 167, 162), (162, 167, 166, 163), (163, 166, 164, 161), (2, 73, 77, 4), (210, 211, 235, 234), (243, 242, 173, 172), (245, 244, 188, 187), (247, 246, 177, 176), (249, 248, 168, 191), (251, 250, 181, 180), (253, 252, 170, 169), (240, 254, 185, 184), (242, 255, 174, 173), (244, 256, 189, 188), (246, 257, 178, 177), (250, 258, 182, 181), (252, 259, 171, 170), (254, 260, 186, 185), (255, 261, 175, 174), (256, 262, 190, 189), (257, 263, 179, 178), (258, 241, 183, 182), (259, 243, 172, 171), (260, 245, 187, 186), (248, 253, 169, 168), (261, 247, 176, 175), (262, 249, 191, 190), (263, 251, 180, 179), (190, 191, 215, 214), (168, 169, 193, 192), (183, 184, 208, 207), (176, 177, 201, 200), (191, 168, 192, 215), (169, 170, 194, 193), (184, 185, 209, 208), (177, 178, 202, 201), (170, 171, 195, 194), (185, 186, 210, 209), (178, 179, 203, 202), (171, 172, 196, 195), (186, 187, 211, 210), (179, 180, 204, 203), (172, 173, 197, 196), (187, 188, 212, 211), (180, 181, 205, 204), (173, 174, 198, 197), (188, 189, 213, 212), (181, 182, 206, 205), (174, 175, 199, 198), (189, 190, 214, 213), (182, 183, 207, 206), (216, 217, 218, 219, 220, 221, 222, 223, 224, 225, 226, 227, 228, 229, 230, 231, 232, 233, 234, 235, 236, 237, 238, 239), (203, 204, 228, 227), (196, 197, 221, 220), (211, 212, 236, 235), (204, 205, 229, 228), (197, 198, 222, 221), (212, 213, 237, 236), (205, 206, 230, 229), (198, 199, 223, 222), (213, 214, 238, 237), (206, 207, 231, 230), (199, 200, 224, 223), (214, 215, 239, 238), (192, 193, 217, 216), (207, 208, 232, 231), (200, 201, 225, 224), (215, 192, 216, 239), (193, 194, 218, 217), (208, 209, 233, 232), (201, 202, 226, 225), (194, 195, 219, 218), (209, 210, 234, 233), (202, 203, 227, 226), (195, 196, 220, 219), (22, 24, 251, 263), (44, 46, 249, 262), (14, 16, 247, 261), (0, 2, 253, 248), (36, 38, 245, 260), (6, 8, 243, 259), (28, 30, 241, 258), (20, 22, 263, 257), (42, 44, 262, 256), (12, 14, 261, 255), (34, 36, 260, 254), (4, 6, 259, 252), (26, 28, 258, 250), (18, 20, 257, 246), (40, 42, 256, 244), (10, 12, 255, 242), (32, 34, 254, 240), (2, 4, 252, 253), (24, 26, 250, 251), (46, 0, 248, 249), (16, 18, 246, 247), (38, 40, 244, 245), (8, 10, 242, 243), (30, 32, 240, 241), (175, 176, 200, 199), (454, 287, 264, 455), (453, 286, 287, 454), (452, 285, 286, 453), (451, 284, 285, 452), (450, 283, 284, 451), (449, 282, 283, 450), (448, 281, 282, 449), (447, 280, 281, 448), (446, 279, 280, 447), (445, 278, 279, 446), (444, 277, 278, 445), (443, 276, 277, 444), (442, 275, 276, 443), (441, 274, 275, 442), (440, 273, 274, 441), (439, 272, 273, 440), (438, 271, 272, 439), (437, 270, 271, 438), (436, 269, 270, 437), (435, 268, 269, 436), (434, 267, 268, 435), (433, 266, 267, 434), (432, 265, 266, 433), (455, 264, 265, 432), (580, 576, 324, 325), (483, 482, 299, 300), (485, 484, 303, 304), (487, 486, 292, 293), (489, 488, 307, 308), (491, 490, 296, 297), (492, 481, 311, 289), (493, 483, 300, 301), (495, 494, 288, 290), (496, 485, 304, 305), (497, 487, 293, 294), (498, 489, 308, 309), (499, 491, 297, 298), (500, 493, 301, 302), (501, 495, 290, 291), (502, 496, 305, 306), (503, 497, 294, 295), (480, 498, 309, 310), (482, 499, 298, 299), (484, 500, 302, 303), (486, 501, 291, 292), (488, 502, 306, 307), (494, 492, 289, 288), (490, 503, 295, 296), (506, 505, 359, 337), (581, 577, 317, 318), (582, 578, 332, 333), (583, 580, 325, 326), (584, 581, 318, 319), (585, 582, 333, 334), (586, 583, 326, 327), (587, 584, 319, 320), (588, 585, 334, 335), (589, 579, 313, 312), (590, 586, 327, 328), (591, 587, 320, 321), (579, 588, 335, 313), (592, 589, 312, 314), (593, 590, 328, 329), (594, 591, 321, 322), (595, 592, 314, 315), (596, 593, 329, 330), (597, 594, 322, 323), (598, 595, 315, 316), (599, 596, 330, 331), (576, 597, 323, 324), (577, 598, 316, 317), (578, 599, 331, 332), (625, 624, 372, 373), (510, 509, 336, 338), (514, 513, 352, 353), (518, 517, 345, 346), (520, 510, 338, 339), (522, 514, 353, 354), (524, 518, 346, 347), (526, 520, 339, 340), (528, 522, 354, 355), (530, 524, 347, 348), (532, 526, 340, 341), (534, 528, 355, 356), (536, 530, 348, 349), (538, 532, 341, 342), (540, 534, 356, 357), (542, 536, 349, 350), (544, 538, 342, 343), (546, 540, 357, 358), (548, 542, 350, 351), (550, 544, 343, 344), (505, 546, 358, 359), (509, 506, 337, 336), (513, 548, 351, 352), (517, 550, 344, 345), (627, 626, 365, 366), (629, 628, 380, 381), (630, 625, 373, 374), (631, 627, 366, 367), (632, 629, 381, 382), (633, 630, 374, 375), (634, 631, 367, 368), (635, 632, 382, 383), (637, 636, 361, 360), (638, 633, 375, 376), (639, 634, 368, 369), (636, 635, 383, 361), (640, 637, 360, 362), (641, 638, 376, 377), (642, 639, 369, 370), (643, 640, 362, 363), (644, 641, 377, 378), (645, 642, 370, 371), (646, 643, 363, 364), (647, 644, 378, 379), (624, 645, 371, 372), (626, 646, 364, 365), (628, 647, 379, 380), (430, 407, 384, 431), (429, 406, 407, 430), (428, 405, 406, 429), (427, 404, 405, 428), (426, 403, 404, 427), (425, 402, 403, 426), (424, 401, 402, 425), (423, 400, 401, 424), (422, 399, 400, 423), (421, 398, 399, 422), (420, 397, 398, 421), (419, 396, 397, 420), (418, 395, 396, 419), (417, 394, 395, 418), (416, 393, 394, 417), (415, 392, 393, 416), (414, 391, 392, 415), (413, 390, 391, 414), (412, 389, 390, 413), (411, 388, 389, 412), (410, 387, 388, 411), (409, 386, 387, 410), (408, 385, 386, 409), (431, 384, 385, 408), (264, 431, 408, 265), (265, 408, 409, 266), (266, 409, 410, 267), (267, 410, 411, 268), (268, 411, 412, 269), (269, 412, 413, 270), (270, 413, 414, 271), (271, 414, 415, 272), (272, 415, 416, 273), (273, 416, 417, 274), (274, 417, 418, 275), (275, 418, 419, 276), (276, 419, 420, 277), (277, 420, 421, 278), (278, 421, 422, 279), (279, 422, 423, 280), (280, 423, 424, 281), (281, 424, 425, 282), (282, 425, 426, 283), (283, 426, 427, 284), (284, 427, 428, 285), (285, 428, 429, 286), (286, 429, 430, 287), (287, 430, 431, 264), (48, 455, 432, 49), (49, 432, 433, 50), (50, 433, 434, 51), (51, 434, 435, 52), (52, 435, 436, 53), (53, 436, 437, 54), (54, 437, 438, 55), (55, 438, 439, 56), (56, 439, 440, 57), (57, 440, 441, 58), (58, 441, 442, 59), (59, 442, 443, 60), (60, 443, 444, 61), (61, 444, 445, 62), (62, 445, 446, 63), (63, 446, 447, 64), (64, 447, 448, 65), (65, 448, 449, 66), (66, 449, 450, 67), (67, 450, 451, 68), (68, 451, 452, 69), (69, 452, 453, 70), (70, 453, 454, 71), (71, 454, 455, 48), (407, 479, 456, 384), (406, 478, 479, 407), (405, 477, 478, 406), (404, 476, 477, 405), (403, 475, 476, 404), (402, 474, 475, 403), (401, 473, 474, 402), (400, 472, 473, 401), (399, 471, 472, 400), (398, 470, 471, 399), (397, 469, 470, 398), (396, 468, 469, 397), (395, 467, 468, 396), (394, 466, 467, 395), (393, 465, 466, 394), (392, 464, 465, 393), (391, 463, 464, 392), (390, 462, 463, 391), (389, 461, 462, 390), (388, 460, 461, 389), (387, 459, 460, 388), (386, 458, 459, 387), (385, 457, 458, 386), (384, 456, 457, 385), (17, 15, 503, 490), (3, 1, 492, 494), (39, 37, 502, 488), (9, 7, 501, 486), (31, 29, 500, 484), (23, 21, 499, 482), (45, 43, 498, 480), (15, 13, 497, 503), (37, 35, 496, 502), (7, 5, 495, 501), (29, 27, 493, 500), (21, 19, 491, 499), (43, 41, 489, 498), (13, 11, 487, 497), (35, 33, 485, 496), (5, 3, 494, 495), (27, 25, 483, 493), (1, 47, 481, 492), (19, 17, 490, 491), (41, 39, 488, 489), (11, 9, 486, 487), (33, 31, 484, 485), (25, 23, 482, 483), (47, 45, 480, 481), (321, 320, 551, 516), (516, 551, 550, 517), (328, 327, 549, 512), (512, 549, 548, 513), (312, 313, 507, 508), (508, 507, 506, 509), (335, 334, 547, 504), (504, 547, 546, 505), (320, 319, 545, 551), (551, 545, 544, 550), (327, 326, 543, 549), (549, 543, 542, 548), (334, 333, 541, 547), (547, 541, 540, 546), (319, 318, 539, 545), (545, 539, 538, 544), (326, 325, 537, 543), (543, 537, 536, 542), (333, 332, 535, 541), (541, 535, 534, 540), (318, 317, 533, 539), (539, 533, 532, 538), (325, 324, 531, 537), (537, 531, 530, 536), (332, 331, 529, 535), (535, 529, 528, 534), (317, 316, 527, 533), (533, 527, 526, 532), (324, 323, 525, 531), (531, 525, 524, 530), (331, 330, 523, 529), (529, 523, 522, 528), (316, 315, 521, 527), (527, 521, 520, 526), (323, 322, 519, 525), (525, 519, 518, 524), (330, 329, 515, 523), (523, 515, 514, 522), (315, 314, 511, 521), (521, 511, 510, 520), (322, 321, 516, 519), (519, 516, 517, 518), (329, 328, 512, 515), (515, 512, 513, 514), (314, 312, 508, 511), (511, 508, 509, 510), (313, 335, 504, 507), (507, 504, 505, 506), (308, 307, 575, 556), (293, 292, 574, 554), (300, 299, 573, 552), (307, 306, 572, 575), (292, 291, 571, 574), (299, 298, 570, 573), (306, 305, 569, 572), (291, 290, 568, 571), (298, 297, 567, 570), (305, 304, 566, 569), (290, 288, 565, 568), (289, 311, 563, 564), (297, 296, 562, 567), (304, 303, 561, 566), (288, 289, 564, 565), (311, 310, 560, 563), (296, 295, 559, 562), (303, 302, 558, 561), (310, 309, 557, 560), (295, 294, 555, 559), (302, 301, 553, 558), (309, 308, 556, 557), (294, 293, 554, 555), (301, 300, 552, 553), (622, 619, 599, 578), (621, 618, 598, 577), (620, 617, 597, 576), (619, 616, 596, 599), (618, 615, 595, 598), (617, 614, 594, 597), (616, 613, 593, 596), (615, 612, 592, 595), (614, 611, 591, 594), (613, 610, 590, 593), (612, 609, 589, 592), (623, 608, 588, 579), (611, 607, 587, 591), (610, 606, 586, 590), (609, 623, 579, 589), (608, 605, 585, 588), (607, 604, 584, 587), (606, 603, 583, 586), (605, 602, 582, 585), (604, 601, 581, 584), (603, 600, 580, 583), (602, 622, 578, 582), (601, 621, 577, 581), (600, 620, 576, 580), (553, 552, 620, 600), (555, 554, 621, 601), (557, 556, 622, 602), (558, 553, 600, 603), (559, 555, 601, 604), (560, 557, 602, 605), (561, 558, 603, 606), (562, 559, 604, 607), (563, 560, 605, 608), (565, 564, 623, 609), (566, 561, 606, 610), (567, 562, 607, 611), (564, 563, 608, 623), (568, 565, 609, 612), (569, 566, 610, 613), (570, 567, 611, 614), (571, 568, 612, 615), (572, 569, 613, 616), (573, 570, 614, 617), (574, 571, 615, 618), (575, 572, 616, 619), (552, 573, 617, 620), (554, 574, 618, 621), (556, 575, 619, 622), (356, 355, 647, 628), (341, 340, 646, 626), (348, 347, 645, 624), (355, 354, 644, 647), (340, 339, 643, 646), (347, 346, 642, 645), (354, 353, 641, 644), (339, 338, 640, 643), (346, 345, 639, 642), (353, 352, 638, 641), (338, 336, 637, 640), (337, 359, 635, 636), (345, 344, 634, 639), (352, 351, 633, 638), (336, 337, 636, 637), (359, 358, 632, 635), (344, 343, 631, 634), (351, 350, 630, 633), (358, 357, 629, 632), (343, 342, 627, 631), (350, 349, 625, 630), (357, 356, 628, 629), (342, 341, 626, 627), (349, 348, 624, 625)])
me_cylinder.polygons.foreach_set('use_smooth', [True] * 625)
_uv = me_cylinder.uv_layers.new(name='UVMap')
_uv.uv.foreach_set('vector', [1.0, 0.9974, 1.0, 1.0, 0.9583, 1.0, 0.9583, 0.9974, 0.9583, 0.9974, 0.9583, 1.0, 0.9167, 1.0, 0.9167, 0.9974, 0.9167, 0.9974, 0.9167, 1.0, 0.875, 1.0, 0.875, 0.9974, 0.875, 0.9974, 0.875, 1.0, 0.8333, 1.0, 0.8333, 0.9974, 0.8333, 0.9974, 0.8333, 1.0, 0.7917, 1.0, 0.7917, 0.9974, 0.7917, 0.9974, 0.7917, 1.0, 0.75, 1.0, 0.75, 0.9974, 0.75, 0.9974, 0.75, 1.0, 0.7083, 1.0, 0.7083, 0.9974, 0.7083, 0.9974, 0.7083, 1.0, 0.6667, 1.0, 0.6667, 0.9974, 0.6667, 0.9974, 0.6667, 1.0, 0.625, 1.0, 0.625, 0.9974, 0.625, 0.9974, 0.625, 1.0, 0.5833, 1.0, 0.5833, 0.9974, 0.5833, 0.9974, 0.5833, 1.0, 0.5417, 1.0, 0.5417, 0.9974, 0.5417, 0.9974, 0.5417, 1.0, 0.5, 1.0, 0.5, 0.9974, 0.5, 0.9974, 0.5, 1.0, 0.4583, 1.0, 0.4583, 0.9974, 0.4583, 0.9974, 0.4583, 1.0, 0.4167, 1.0, 0.4167, 0.9974, 0.4167, 0.9974, 0.4167, 1.0, 0.375, 1.0, 0.375, 0.9974, 0.375, 0.9974, 0.375, 1.0, 0.3333, 1.0, 0.3333, 0.9974, 0.3333, 0.9974, 0.3333, 1.0, 0.2917, 1.0, 0.2917, 0.9974, 0.2917, 0.9974, 0.2917, 1.0, 0.25, 1.0, 0.25, 0.9974, 0.25, 0.9974, 0.25, 1.0, 0.2083, 1.0, 0.2083, 0.9974, 0.2083, 0.9974, 0.2083, 1.0, 0.1667, 1.0, 0.1667, 0.9974, 0.1667, 0.9974, 0.1667, 1.0, 0.125, 1.0, 0.125, 0.9974, 0.125, 0.9974, 0.125, 1.0, 0.08333, 1.0, 0.08333, 0.9974, 0.04167, 1.0, 0.08333, 1.0, 0.08333, 1.0, 0.04167, 1.0, 0.08333, 0.9974, 0.08333, 1.0, 0.04167, 1.0, 0.04167, 0.9974, 0.04167, 0.9974, 0.04167, 1.0, -1.863e-07, 1.0, -1.863e-07, 0.9974, 0.375, 0.5, 0.3333, 0.5, 0.3333, 0.5, 0.375, 0.5, 0.04167, 0.5, 0.04167, 0.509, -1.863e-07, 0.509, -1.863e-07, 0.5, 0.08333, 0.5, 0.08333, 0.509, 0.04167, 0.509, 0.04167, 0.5, 0.125, 0.5, 0.125, 0.509, 0.08333, 0.509, 0.08333, 0.5, 0.1667, 0.5, 0.1667, 0.509, 0.125, 0.509, 0.125, 0.5, 0.2083, 0.5, 0.2083, 0.509, 0.1667, 0.509, 0.1667, 0.5, 0.25, 0.5, 0.25, 0.509, 0.2083, 0.509, 0.2083, 0.5, 0.2917, 0.5, 0.2917, 0.509, 0.25, 0.509, 0.25, 0.5, 0.3333, 0.5, 0.3333, 0.509, 0.2917, 0.509, 0.2917, 0.5, 0.375, 0.5, 0.375, 0.509, 0.3333, 0.509, 0.3333, 0.5, 0.4167, 0.5, 0.4167, 0.509, 0.375, 0.509, 0.375, 0.5, 0.4583, 0.5, 0.4583, 0.509, 0.4167, 0.509, 0.4167, 0.5, 0.5, 0.5, 0.5, 0.509, 0.4583, 0.509, 0.4583, 0.5, 0.5417, 0.5, 0.5417, 0.509, 0.5, 0.509, 0.5, 0.5, 0.5833, 0.5, 0.5833, 0.509, 0.5417, 0.509, 0.5417, 0.5, 0.625, 0.5, 0.625, 0.509, 0.5833, 0.509, 0.5833, 0.5, 0.6667, 0.5, 0.6667, 0.509, 0.625, 0.509, 0.625, 0.5, 0.7083, 0.5, 0.7083, 0.509, 0.6667, 0.509, 0.6667, 0.5, 0.75, 0.5, 0.75, 0.509, 0.7083, 0.509, 0.7083, 0.5, 0.7917, 0.5, 0.7917, 0.509, 0.75, 0.509, 0.75, 0.5, 0.8333, 0.5, 0.8333, 0.509, 0.7917, 0.509, 0.7917, 0.5, 0.875, 0.5, 0.875, 0.509, 0.8333, 0.509, 0.8333, 0.5, 1.0, 0.5484, 1.0, 0.5599, 0.9583, 0.5599, 0.9583, 0.5484, 0.9167, 0.5, 0.9167, 0.509, 0.875, 0.509, 0.875, 0.5, 0.9583, 0.5484, 0.9583, 0.5599, 0.9167, 0.5599, 0.9167, 0.5484, 1.0, 0.5, 1.0, 0.509, 0.9583, 0.509, 0.9583, 0.5, 0.9167, 0.5484, 0.9167, 0.5599, 0.875, 0.5599, 0.875, 0.5484, 0.875, 0.5484, 0.875, 0.5599, 0.8333, 0.5599, 0.8333, 0.5484, 0.8333, 0.5484, 0.8333, 0.5599, 0.7917, 0.5599, 0.7917, 0.5484, 0.7917, 0.5484, 0.7917, 0.5599, 0.75, 0.5599, 0.75, 0.5484, 0.75, 0.5484, 0.75, 0.5599, 0.7083, 0.5599, 0.7083, 0.5484, 0.7083, 0.5484, 0.7083, 0.5599, 0.6667, 0.5599, 0.6667, 0.5484, 0.6667, 0.5484, 0.6667, 0.5599, 0.625, 0.5599, 0.625, 0.5484, 0.625, 0.5484, 0.625, 0.5599, 0.5833, 0.5599, 0.5833, 0.5484, 0.5833, 0.5484, 0.5833, 0.5599, 0.5417, 0.5599, 0.5417, 0.5484, 0.5417, 0.5484, 0.5417, 0.5599, 0.5, 0.5599, 0.5, 0.5484, 0.5, 0.5484, 0.5, 0.5599, 0.4583, 0.5599, 0.4583, 0.5484, 0.4583, 0.5484, 0.4583, 0.5599, 0.4167, 0.5599, 0.4167, 0.5484, 0.4167, 0.5484, 0.4167, 0.5599, 0.375, 0.5599, 0.375, 0.5484, 0.375, 0.5484, 0.375, 0.5599, 0.3333, 0.5599, 0.3333, 0.5484, 0.3333, 0.5484, 0.3333, 0.5599, 0.2917, 0.5599, 0.2917, 0.5484, 0.2917, 0.5484, 0.2917, 0.5599, 0.25, 0.5599, 0.25, 0.5484, 0.25, 0.5484, 0.25, 0.5599, 0.2083, 0.5599, 0.2083, 0.5484, 0.2083, 0.5484, 0.2083, 0.5599, 0.1667, 0.5599, 0.1667, 0.5484, 0.1667, 0.5484, 0.1667, 0.5599, 0.125, 0.5599, 0.125, 0.5484, 0.125, 0.5484, 0.125, 0.5599, 0.08333, 0.5599, 0.08333, 0.5484, 0.08333, 0.5484, 0.08333, 0.5599, 0.04167, 0.5599, 0.04167, 0.5484, 0.04167, 0.5484, 0.04167, 0.5599, -1.863e-07, 0.5599, -1.863e-07, 0.5484, 1.0, 0.5484, 0.9583, 0.5484, 0.9583, 0.5369, 1.0, 0.5369, 1.0, 0.5369, 0.9583, 0.5369, 0.9583, 0.523, 1.0, 0.523, 1.0, 0.523, 0.9583, 0.523, 0.9583, 0.509, 1.0, 0.509, 0.9583, 0.5484, 0.9167, 0.5484, 0.9167, 0.5369, 0.9583, 0.5369, 0.9583, 0.5369, 0.9167, 0.5369, 0.9167, 0.523, 0.9583, 0.523, 0.9583, 0.523, 0.9167, 0.523, 0.9167, 0.509, 0.9583, 0.509, 0.9167, 0.5484, 0.875, 0.5484, 0.875, 0.5369, 0.9167, 0.5369, 0.9167, 0.5369, 0.875, 0.5369, 0.875, 0.523, 0.9167, 0.523, 0.9167, 0.523, 0.875, 0.523, 0.875, 0.509, 0.9167, 0.509, 0.875, 0.5484, 0.8333, 0.5484, 0.8333, 0.5369, 0.875, 0.5369, 0.875, 0.5369, 0.8333, 0.5369, 0.8333, 0.523, 0.875, 0.523, 0.875, 0.523, 0.8333, 0.523, 0.8333, 0.509, 0.875, 0.509, 0.8333, 0.5484, 0.7917, 0.5484, 0.7917, 0.5369, 0.8333, 0.5369, 0.8333, 0.5369, 0.7917, 0.5369, 0.7917, 0.523, 0.8333, 0.523, 0.8333, 0.523, 0.7917, 0.523, 0.7917, 0.509, 0.8333, 0.509, 0.7917, 0.5484, 0.75, 0.5484, 0.75, 0.5369, 0.7917, 0.5369, 0.7917, 0.5369, 0.75, 0.5369, 0.75, 0.523, 0.7917, 0.523, 0.7917, 0.523, 0.75, 0.523, 0.75, 0.509, 0.7917, 0.509, 0.75, 0.5484, 0.7083, 0.5484, 0.7083, 0.5369, 0.75, 0.5369, 0.75, 0.5369, 0.7083, 0.5369, 0.7083, 0.523, 0.75, 0.523, 0.75, 0.523, 0.7083, 0.523, 0.7083, 0.509, 0.75, 0.509, 0.7083, 0.5484, 0.6667, 0.5484, 0.6667, 0.5369, 0.7083, 0.5369, 0.7083, 0.5369, 0.6667, 0.5369, 0.6667, 0.523, 0.7083, 0.523, 0.7083, 0.523, 0.6667, 0.523, 0.6667, 0.509, 0.7083, 0.509, 0.6667, 0.5484, 0.625, 0.5484, 0.625, 0.5369, 0.6667, 0.5369, 0.6667, 0.5369, 0.625, 0.5369, 0.625, 0.523, 0.6667, 0.523, 0.6667, 0.523, 0.625, 0.523, 0.625, 0.509, 0.6667, 0.509, 0.625, 0.5484, 0.5833, 0.5484, 0.5833, 0.5369, 0.625, 0.5369, 0.625, 0.5369, 0.5833, 0.5369, 0.5833, 0.523, 0.625, 0.523, 0.625, 0.523, 0.5833, 0.523, 0.5833, 0.509, 0.625, 0.509, 0.5833, 0.5484, 0.5417, 0.5484, 0.5417, 0.5369, 0.5833, 0.5369, 0.5833, 0.5369, 0.5417, 0.5369, 0.5417, 0.523, 0.5833, 0.523, 0.5833, 0.523, 0.5417, 0.523, 0.5417, 0.509, 0.5833, 0.509, 0.5417, 0.5484, 0.5, 0.5484, 0.5, 0.5369, 0.5417, 0.5369, 0.5417, 0.5369, 0.5, 0.5369, 0.5, 0.523, 0.5417, 0.523, 0.5417, 0.523, 0.5, 0.523, 0.5, 0.509, 0.5417, 0.509, 0.5, 0.5484, 0.4583, 0.5484, 0.4583, 0.5369, 0.5, 0.5369, 0.5, 0.5369, 0.4583, 0.5369, 0.4583, 0.523, 0.5, 0.523, 0.5, 0.523, 0.4583, 0.523, 0.4583, 0.509, 0.5, 0.509, 0.4583, 0.5484, 0.4167, 0.5484, 0.4167, 0.5369, 0.4583, 0.5369, 0.4583, 0.5369, 0.4167, 0.5369, 0.4167, 0.523, 0.4583, 0.523, 0.4583, 0.523, 0.4167, 0.523, 0.4167, 0.509, 0.4583, 0.509, 0.4167, 0.5484, 0.375, 0.5484, 0.375, 0.5369, 0.4167, 0.5369, 0.4167, 0.5369, 0.375, 0.5369, 0.375, 0.523, 0.4167, 0.523, 0.4167, 0.523, 0.375, 0.523, 0.375, 0.509, 0.4167, 0.509, 0.375, 0.5484, 0.3333, 0.5484, 0.3333, 0.5369, 0.375, 0.5369, 0.375, 0.5369, 0.3333, 0.5369, 0.3333, 0.523, 0.375, 0.523, 0.375, 0.523, 0.3333, 0.523, 0.3333, 0.509, 0.375, 0.509, 0.3333, 0.5484, 0.2917, 0.5484, 0.2917, 0.5369, 0.3333, 0.5369, 0.3333, 0.5369, 0.2917, 0.5369, 0.2917, 0.523, 0.3333, 0.523, 0.3333, 0.523, 0.2917, 0.523, 0.2917, 0.509, 0.3333, 0.509, 0.2917, 0.5484, 0.25, 0.5484, 0.25, 0.5369, 0.2917, 0.5369, 0.2917, 0.5369, 0.25, 0.5369, 0.25, 0.523, 0.2917, 0.523, 0.2917, 0.523, 0.25, 0.523, 0.25, 0.509, 0.2917, 0.509, 0.25, 0.5484, 0.2083, 0.5484, 0.2083, 0.5369, 0.25, 0.5369, 0.25, 0.5369, 0.2083, 0.5369, 0.2083, 0.523, 0.25, 0.523, 0.25, 0.523, 0.2083, 0.523, 0.2083, 0.509, 0.25, 0.509, 0.2083, 0.5484, 0.1667, 0.5484, 0.1667, 0.5369, 0.2083, 0.5369, 0.2083, 0.5369, 0.1667, 0.5369, 0.1667, 0.523, 0.2083, 0.523, 0.2083, 0.523, 0.1667, 0.523, 0.1667, 0.509, 0.2083, 0.509, 0.1667, 0.5484, 0.125, 0.5484, 0.125, 0.5369, 0.1667, 0.5369, 0.1667, 0.5369, 0.125, 0.5369, 0.125, 0.523, 0.1667, 0.523, 0.1667, 0.523, 0.125, 0.523, 0.125, 0.509, 0.1667, 0.509, 0.125, 0.5484, 0.08333, 0.5484, 0.08333, 0.5369, 0.125, 0.5369, 0.125, 0.5369, 0.08333, 0.5369, 0.08333, 0.523, 0.125, 0.523, 0.125, 0.523, 0.08333, 0.523, 0.08333, 0.509, 0.125, 0.509, 0.08333, 0.5484, 0.04167, 0.5484, 0.04167, 0.5369, 0.08333, 0.5369, 0.08333, 0.5369, 0.04167, 0.5369, 0.04167, 0.523, 0.08333, 0.523, 0.08333, 0.523, 0.04167, 0.523, 0.04167, 0.509, 0.08333, 0.509, 0.04167, 0.5484, -1.863e-07, 0.5484, -1.863e-07, 0.5369, 0.04167, 0.5369, 0.04167, 0.5369, -1.863e-07, 0.5369, -1.863e-07, 0.523, 0.04167, 0.523, 0.04167, 0.523, -1.863e-07, 0.523, -1.863e-07, 0.509, 0.04167, 0.509, 0.9583, 0.5, 0.9583, 0.509, 0.9167, 0.509, 0.9167, 0.5, 0.25, 0.5, 0.2083, 0.5, 0.2083, 0.5, 0.25, 0.5, 0.8333, 0.5, 0.7917, 0.5, 0.7917, 0.5, 0.8333, 0.5, 0.2083, 0.5, 0.1667, 0.5, 0.1667, 0.5, 0.2083, 0.5, 0.6667, 0.5, 0.625, 0.5, 0.625, 0.5, 0.6667, 0.5, 0.04167, 0.5, -1.863e-07, 0.5, -1.863e-07, 0.5, 0.04167, 0.5, 0.5, 0.5, 0.4583, 0.5, 0.4583, 0.5, 0.5, 0.5, 0.9583, 0.5, 0.9167, 0.5, 0.9167, 0.5, 0.9583, 0.5, 0.3333, 0.5, 0.2917, 0.5, 0.2917, 0.5, 0.3333, 0.5, 0.7917, 0.5, 0.75, 0.5, 0.75, 0.5, 0.7917, 0.5, 0.1667, 0.5, 0.125, 0.5, 0.125, 0.5, 0.1667, 0.5, 0.625, 0.5, 0.5833, 0.5, 0.5833, 0.5, 0.625, 0.5, 0.4583, 0.5, 0.4167, 0.5, 0.4167, 0.5, 0.4583, 0.5, 0.9167, 0.5, 0.875, 0.5, 0.875, 0.5, 0.9167, 0.5, 0.2917, 0.5, 0.25, 0.5, 0.25, 0.5, 0.2917, 0.5, 0.75, 0.5, 0.7083, 0.5, 0.7083, 0.5, 0.75, 0.5, 0.125, 0.5, 0.08333, 0.5, 0.08333, 0.5, 0.125, 0.5, 0.5833, 0.5, 0.5417, 0.5, 0.5417, 0.5, 0.5833, 0.5, 0.4167, 0.5, 0.375, 0.5, 0.375, 0.5, 0.4167, 0.5, 0.875, 0.5, 0.8333, 0.5, 0.8333, 0.5, 0.875, 0.5, 0.25, 0.5, 0.2083, 0.5, 0.2083, 0.5, 0.25, 0.5, 1.0, 0.5, 0.9583, 0.5, 0.9583, 0.5, 1.0, 0.5, 0.7083, 0.5, 0.6667, 0.5, 0.6667, 0.5, 0.7083, 0.5, 0.08333, 0.5, 0.04167, 0.5, 0.04167, 0.5, 0.08333, 0.5, 0.5417, 0.5, 0.5, 0.5, 0.5, 0.5, 0.5417, 0.5, 0.08333, 0.5, 0.04167, 0.5, 0.04167, 0.5, 0.08333, 0.5, 1.0, 0.5, 0.9583, 0.5, 0.9583, 0.5, 1.0, 0.5, 0.375, 0.5, 0.3333, 0.5, 0.3333, 0.5, 0.375, 0.5, 0.6667, 0.5, 0.625, 0.5, 0.625, 0.5, 0.6667, 0.5, 0.04167, 0.5, -1.863e-07, 0.5, -1.863e-07, 0.5, 0.04167, 0.5, 0.9583, 0.5, 0.9167, 0.5, 0.9167, 0.5, 0.9583, 0.5, 0.3333, 0.5, 0.2917, 0.5, 0.2917, 0.5, 0.3333, 0.5, 0.625, 0.5, 0.5833, 0.5, 0.5833, 0.5, 0.625, 0.5, 0.9167, 0.5, 0.875, 0.5, 0.875, 0.5, 0.9167, 0.5, 0.2917, 0.5, 0.25, 0.5, 0.25, 0.5, 0.2917, 0.5, 0.5833, 0.5, 0.5417, 0.5, 0.5417, 0.5, 0.5833, 0.5, 0.875, 0.5, 0.8333, 0.5, 0.8333, 0.5, 0.875, 0.5, 0.25, 0.5, 0.2083, 0.5, 0.2083, 0.5, 0.25, 0.5, 0.5417, 0.5, 0.5, 0.5, 0.5, 0.5, 0.5417, 0.5, 0.8333, 0.5, 0.7917, 0.5, 0.7917, 0.5, 0.8333, 0.5, 0.2083, 0.5, 0.1667, 0.5, 0.1667, 0.5, 0.2083, 0.5, 0.5, 0.5, 0.4583, 0.5, 0.4583, 0.5, 0.5, 0.5, 0.7917, 0.5, 0.75, 0.5, 0.75, 0.5, 0.7917, 0.5, 0.1667, 0.5, 0.125, 0.5, 0.125, 0.5, 0.1667, 0.5, 0.4583, 0.5, 0.4167, 0.5, 0.4167, 0.5, 0.4583, 0.5, 0.75, 0.5, 0.7083, 0.5, 0.7083, 0.5, 0.75, 0.5, 0.125, 0.5, 0.08333, 0.5, 0.08333, 0.5, 0.125, 0.5, 0.4167, 0.5, 0.375, 0.5, 0.375, 0.5, 0.4167, 0.5, 0.75, 0.49, 0.8121, 0.4818, 0.87, 0.4578, 0.9197, 0.4197, 0.9578, 0.37, 0.9818, 0.3121, 0.99, 0.25, 0.9818, 0.1879, 0.9578, 0.13, 0.9197, 0.08029, 0.87, 0.04215, 0.8121, 0.01818, 0.75, 0.01, 0.6879, 0.01818, 0.63, 0.04215, 0.5803, 0.08029, 0.5422, 0.13, 0.5182, 0.1879, 0.51, 0.25, 0.5182, 0.3121, 0.5422, 0.37, 0.5803, 0.4197, 0.63, 0.4578, 0.6879, 0.4818, 0.5417, 0.5, 0.5, 0.5, 0.5, 0.5, 0.5417, 0.5, 0.8333, 0.5, 0.7917, 0.5, 0.7917, 0.5, 0.8333, 0.5, 0.2083, 0.5, 0.1667, 0.5, 0.1667, 0.5, 0.2083, 0.5, 0.5, 0.5, 0.4583, 0.5, 0.4583, 0.5, 0.5, 0.5, 0.7917, 0.5, 0.75, 0.5, 0.75, 0.5, 0.7917, 0.5, 0.1667, 0.5, 0.125, 0.5, 0.125, 0.5, 0.1667, 0.5, 0.4583, 0.5, 0.4167, 0.5, 0.4167, 0.5, 0.4583, 0.5, 0.75, 0.5, 0.7083, 0.5, 0.7083, 0.5, 0.75, 0.5, 0.125, 0.5, 0.08333, 0.5, 0.08333, 0.5, 0.125, 0.5, 0.4167, 0.5, 0.375, 0.5, 0.375, 0.5, 0.4167, 0.5, 0.7083, 0.5, 0.6667, 0.5, 0.6667, 0.5, 0.7083, 0.5, 0.08333, 0.5, 0.04167, 0.5, 0.04167, 0.5, 0.08333, 0.5, 1.0, 0.5, 0.9583, 0.5, 0.9583, 0.5, 1.0, 0.5, 0.375, 0.5, 0.3333, 0.5, 0.3333, 0.5, 0.375, 0.5, 0.6667, 0.5, 0.625, 0.5, 0.625, 0.5, 0.6667, 0.5, 0.04167, 0.5, -1.863e-07, 0.5, -1.863e-07, 0.5, 0.04167, 0.5, 0.9583, 0.5, 0.9167, 0.5, 0.9167, 0.5, 0.9583, 0.5, 0.3333, 0.5, 0.2917, 0.5, 0.2917, 0.5, 0.3333, 0.5, 0.625, 0.5, 0.5833, 0.5, 0.5833, 0.5, 0.625, 0.5, 0.9167, 0.5, 0.875, 0.5, 0.875, 0.5, 0.9167, 0.5, 0.2917, 0.5, 0.25, 0.5, 0.25, 0.5, 0.2917, 0.5, 0.5833, 0.5, 0.5417, 0.5, 0.5417, 0.5, 0.5833, 0.5, 0.875, 0.5, 0.8333, 0.5, 0.8333, 0.5, 0.875, 0.5, 0.5417, 0.5, 0.5, 0.5, 0.5, 0.5, 0.5417, 0.5, 0.08333, 0.5, 0.04167, 0.5, 0.04167, 0.5, 0.08333, 0.5, 0.7083, 0.5, 0.6667, 0.5, 0.6667, 0.5, 0.7083, 0.5, 1.0, 0.5, 0.9583, 0.5, 0.9583, 0.5, 1.0, 0.5, 0.25, 0.5, 0.2083, 0.5, 0.2083, 0.5, 0.25, 0.5, 0.875, 0.5, 0.8333, 0.5, 0.8333, 0.5, 0.875, 0.5, 0.4167, 0.5, 0.375, 0.5, 0.375, 0.5, 0.4167, 0.5, 0.5833, 0.5, 0.5417, 0.5, 0.5417, 0.5, 0.5833, 0.5, 0.125, 0.5, 0.08333, 0.5, 0.08333, 0.5, 0.125, 0.5, 0.75, 0.5, 0.7083, 0.5, 0.7083, 0.5, 0.75, 0.5, 0.2917, 0.5, 0.25, 0.5, 0.25, 0.5, 0.2917, 0.5, 0.9167, 0.5, 0.875, 0.5, 0.875, 0.5, 0.9167, 0.5, 0.4583, 0.5, 0.4167, 0.5, 0.4167, 0.5, 0.4583, 0.5, 0.625, 0.5, 0.5833, 0.5, 0.5833, 0.5, 0.625, 0.5, 0.1667, 0.5, 0.125, 0.5, 0.125, 0.5, 0.1667, 0.5, 0.7917, 0.5, 0.75, 0.5, 0.75, 0.5, 0.7917, 0.5, 0.3333, 0.5, 0.2917, 0.5, 0.2917, 0.5, 0.3333, 0.5, 0.9583, 0.5, 0.9167, 0.5, 0.9167, 0.5, 0.9583, 0.5, 0.5, 0.5, 0.4583, 0.5, 0.4583, 0.5, 0.5, 0.5, 0.04167, 0.5, -1.863e-07, 0.5, -1.863e-07, 0.5, 0.04167, 0.5, 0.6667, 0.5, 0.625, 0.5, 0.625, 0.5, 0.6667, 0.5, 0.2083, 0.5, 0.1667, 0.5, 0.1667, 0.5, 0.2083, 0.5, 0.8333, 0.5, 0.7917, 0.5, 0.7917, 0.5, 0.8333, 0.5, 0.375, 0.5, 0.3333, 0.5, 0.3333, 0.5, 0.375, 0.5, 0.7083, 0.5, 0.6667, 0.5, 0.6667, 0.5, 0.7083, 0.5, 0.04167, 0.9568, 0.04167, 0.9796, -1.863e-07, 0.9796, -1.863e-07, 0.9568, 0.08333, 0.9568, 0.08333, 0.9796, 0.04167, 0.9796, 0.04167, 0.9568, 0.125, 0.9568, 0.125, 0.9796, 0.08333, 0.9796, 0.08333, 0.9568, 0.1667, 0.9568, 0.1667, 0.9796, 0.125, 0.9796, 0.125, 0.9568, 0.2083, 0.9568, 0.2083, 0.9796, 0.1667, 0.9796, 0.1667, 0.9568, 0.25, 0.9568, 0.25, 0.9796, 0.2083, 0.9796, 0.2083, 0.9568, 0.2917, 0.9568, 0.2917, 0.9796, 0.25, 0.9796, 0.25, 0.9568, 0.3333, 0.9568, 0.3333, 0.9796, 0.2917, 0.9796, 0.2917, 0.9568, 0.375, 0.9568, 0.375, 0.9796, 0.3333, 0.9796, 0.3333, 0.9568, 0.4167, 0.9568, 0.4167, 0.9796, 0.375, 0.9796, 0.375, 0.9568, 0.4583, 0.9568, 0.4583, 0.9796, 0.4167, 0.9796, 0.4167, 0.9568, 0.5, 0.9568, 0.5, 0.9796, 0.4583, 0.9796, 0.4583, 0.9568, 0.5417, 0.9568, 0.5417, 0.9796, 0.5, 0.9796, 0.5, 0.9568, 0.5833, 0.9568, 0.5833, 0.9796, 0.5417, 0.9796, 0.5417, 0.9568, 0.625, 0.9568, 0.625, 0.9796, 0.5833, 0.9796, 0.5833, 0.9568, 0.6667, 0.9568, 0.6667, 0.9796, 0.625, 0.9796, 0.625, 0.9568, 0.7083, 0.9568, 0.7083, 0.9796, 0.6667, 0.9796, 0.6667, 0.9568, 0.75, 0.9568, 0.75, 0.9796, 0.7083, 0.9796, 0.7083, 0.9568, 0.7917, 0.9568, 0.7917, 0.9796, 0.75, 0.9796, 0.75, 0.9568, 0.8333, 0.9568, 0.8333, 0.9796, 0.7917, 0.9796, 0.7917, 0.9568, 0.875, 0.9568, 0.875, 0.9796, 0.8333, 0.9796, 0.8333, 0.9568, 0.9167, 0.9568, 0.9167, 0.9796, 0.875, 0.9796, 0.875, 0.9568, 0.9583, 0.9568, 0.9583, 0.9796, 0.9167, 0.9796, 0.9167, 0.9568, 1.0, 0.9568, 1.0, 0.9796, 0.9583, 0.9796, 0.9583, 0.9568, 0.4583, 1.0, 0.5, 1.0, 0.5, 1.0, 0.4583, 1.0, 0.5, 1.0, 0.5417, 1.0, 0.5417, 1.0, 0.5, 1.0, 0.3333, 1.0, 0.375, 1.0, 0.375, 1.0, 0.3333, 1.0, 0.7917, 1.0, 0.8333, 1.0, 0.8333, 1.0, 0.7917, 1.0, 0.1667, 1.0, 0.2083, 1.0, 0.2083, 1.0, 0.1667, 1.0, 0.625, 1.0, 0.6667, 1.0, 0.6667, 1.0, 0.625, 1.0, -1.863e-07, 1.0, 0.04167, 1.0, 0.04167, 1.0, -1.863e-07, 1.0, 0.4583, 1.0, 0.5, 1.0, 0.5, 1.0, 0.4583, 1.0, 0.9167, 1.0, 0.9583, 1.0, 0.9583, 1.0, 0.9167, 1.0, 0.2917, 1.0, 0.3333, 1.0, 0.3333, 1.0, 0.2917, 1.0, 0.75, 1.0, 0.7917, 1.0, 0.7917, 1.0, 0.75, 1.0, 0.125, 1.0, 0.1667, 1.0, 0.1667, 1.0, 0.125, 1.0, 0.5833, 1.0, 0.625, 1.0, 0.625, 1.0, 0.5833, 1.0, 0.4167, 1.0, 0.4583, 1.0, 0.4583, 1.0, 0.4167, 1.0, 0.875, 1.0, 0.9167, 1.0, 0.9167, 1.0, 0.875, 1.0, 0.25, 1.0, 0.2917, 1.0, 0.2917, 1.0, 0.25, 1.0, 0.7083, 1.0, 0.75, 1.0, 0.75, 1.0, 0.7083, 1.0, 0.08333, 1.0, 0.125, 1.0, 0.125, 1.0, 0.08333, 1.0, 0.5417, 1.0, 0.5833, 1.0, 0.5833, 1.0, 0.5417, 1.0, 0.375, 1.0, 0.4167, 1.0, 0.4167, 1.0, 0.375, 1.0, 0.8333, 1.0, 0.875, 1.0, 0.875, 1.0, 0.8333, 1.0, 0.2083, 1.0, 0.25, 1.0, 0.25, 1.0, 0.2083, 1.0, 0.9583, 1.0, 1.0, 1.0, 1.0, 1.0, 0.9583, 1.0, 0.6667, 1.0, 0.7083, 1.0, 0.7083, 1.0, 0.6667, 1.0, -1.863e-07, 1.0, 0.04167, 1.0, 0.04167, 1.0, -1.863e-07, 1.0, 0.75, 1.0, 0.7917, 1.0, 0.7917, 1.0, 0.75, 1.0, 0.125, 1.0, 0.1667, 1.0, 0.1667, 1.0, 0.125, 1.0, 0.4167, 1.0, 0.4583, 1.0, 0.4583, 1.0, 0.4167, 1.0, 0.7083, 1.0, 0.75, 1.0, 0.75, 1.0, 0.7083, 1.0, 0.08333, 1.0, 0.125, 1.0, 0.125, 1.0, 0.08333, 1.0, 0.375, 1.0, 0.4167, 1.0, 0.4167, 1.0, 0.375, 1.0, 0.6667, 1.0, 0.7083, 1.0, 0.7083, 1.0, 0.6667, 1.0, 0.04167, 1.0, 0.08333, 1.0, 0.08333, 1.0, 0.04167, 1.0, 0.9583, 1.0, 1.0, 1.0, 1.0, 1.0, 0.9583, 1.0, 0.3333, 1.0, 0.375, 1.0, 0.375, 1.0, 0.3333, 1.0, 0.625, 1.0, 0.6667, 1.0, 0.6667, 1.0, 0.625, 1.0, -1.863e-07, 1.0, 0.04167, 1.0, 0.04167, 1.0, -1.863e-07, 1.0, 0.9167, 1.0, 0.9583, 1.0, 0.9583, 1.0, 0.9167, 1.0, 0.2917, 1.0, 0.3333, 1.0, 0.3333, 1.0, 0.2917, 1.0, 0.5833, 1.0, 0.625, 1.0, 0.625, 1.0, 0.5833, 1.0, 0.875, 1.0, 0.9167, 1.0, 0.9167, 1.0, 0.875, 1.0, 0.25, 1.0, 0.2917, 1.0, 0.2917, 1.0, 0.25, 1.0, 0.5417, 1.0, 0.5833, 1.0, 0.5833, 1.0, 0.5417, 1.0, 0.8333, 1.0, 0.875, 1.0, 0.875, 1.0, 0.8333, 1.0, 0.2083, 1.0, 0.25, 1.0, 0.25, 1.0, 0.2083, 1.0, 0.5, 1.0, 0.5417, 1.0, 0.5417, 1.0, 0.5, 1.0, 0.7917, 1.0, 0.8333, 1.0, 0.8333, 1.0, 0.7917, 1.0, 0.1667, 1.0, 0.2083, 1.0, 0.2083, 1.0, 0.1667, 1.0, 0.4583, 1.0, 0.5, 1.0, 0.5, 1.0, 0.4583, 1.0, 0.9167, 1.0, 0.9583, 1.0, 0.9583, 1.0, 0.9167, 1.0, 0.2917, 1.0, 0.3333, 1.0, 0.3333, 1.0, 0.2917, 1.0, 0.5833, 1.0, 0.625, 1.0, 0.625, 1.0, 0.5833, 1.0, 0.875, 1.0, 0.9167, 1.0, 0.9167, 1.0, 0.875, 1.0, 0.25, 1.0, 0.2917, 1.0, 0.2917, 1.0, 0.25, 1.0, 0.5417, 1.0, 0.5833, 1.0, 0.5833, 1.0, 0.5417, 1.0, 0.8333, 1.0, 0.875, 1.0, 0.875, 1.0, 0.8333, 1.0, 0.2083, 1.0, 0.25, 1.0, 0.25, 1.0, 0.2083, 1.0, 0.5, 1.0, 0.5417, 1.0, 0.5417, 1.0, 0.5, 1.0, 0.7917, 1.0, 0.8333, 1.0, 0.8333, 1.0, 0.7917, 1.0, 0.1667, 1.0, 0.2083, 1.0, 0.2083, 1.0, 0.1667, 1.0, 0.4583, 1.0, 0.5, 1.0, 0.5, 1.0, 0.4583, 1.0, 0.75, 1.0, 0.7917, 1.0, 0.7917, 1.0, 0.75, 1.0, 0.125, 1.0, 0.1667, 1.0, 0.1667, 1.0, 0.125, 1.0, 0.4167, 1.0, 0.4583, 1.0, 0.4583, 1.0, 0.4167, 1.0, 0.7083, 1.0, 0.75, 1.0, 0.75, 1.0, 0.7083, 1.0, 0.08333, 1.0, 0.125, 1.0, 0.125, 1.0, 0.08333, 1.0, 0.375, 1.0, 0.4167, 1.0, 0.4167, 1.0, 0.375, 1.0, 0.6667, 1.0, 0.7083, 1.0, 0.7083, 1.0, 0.6667, 1.0, 0.04167, 1.0, 0.08333, 1.0, 0.08333, 1.0, 0.04167, 1.0, 0.9583, 1.0, 1.0, 1.0, 1.0, 1.0, 0.9583, 1.0, 0.3333, 1.0, 0.375, 1.0, 0.375, 1.0, 0.3333, 1.0, 0.625, 1.0, 0.6667, 1.0, 0.6667, 1.0, 0.625, 1.0, 0.75, 1.0, 0.7917, 1.0, 0.7917, 1.0, 0.75, 1.0, 0.125, 1.0, 0.1667, 1.0, 0.1667, 1.0, 0.125, 1.0, 0.4167, 1.0, 0.4583, 1.0, 0.4583, 1.0, 0.4167, 1.0, 0.7083, 1.0, 0.75, 1.0, 0.75, 1.0, 0.7083, 1.0, 0.08333, 1.0, 0.125, 1.0, 0.125, 1.0, 0.08333, 1.0, 0.375, 1.0, 0.4167, 1.0, 0.4167, 1.0, 0.375, 1.0, 0.6667, 1.0, 0.7083, 1.0, 0.7083, 1.0, 0.6667, 1.0, 0.04167, 1.0, 0.08333, 1.0, 0.08333, 1.0, 0.04167, 1.0, 0.9583, 1.0, 1.0, 1.0, 1.0, 1.0, 0.9583, 1.0, 0.3333, 1.0, 0.375, 1.0, 0.375, 1.0, 0.3333, 1.0, 0.625, 1.0, 0.6667, 1.0, 0.6667, 1.0, 0.625, 1.0, -1.863e-07, 1.0, 0.04167, 1.0, 0.04167, 1.0, -1.863e-07, 1.0, 0.9167, 1.0, 0.9583, 1.0, 0.9583, 1.0, 0.9167, 1.0, 0.2917, 1.0, 0.3333, 1.0, 0.3333, 1.0, 0.2917, 1.0, 0.5833, 1.0, 0.625, 1.0, 0.625, 1.0, 0.5833, 1.0, 0.875, 1.0, 0.9167, 1.0, 0.9167, 1.0, 0.875, 1.0, 0.25, 1.0, 0.2917, 1.0, 0.2917, 1.0, 0.25, 1.0, 0.5417, 1.0, 0.5833, 1.0, 0.5833, 1.0, 0.5417, 1.0, 0.8333, 1.0, 0.875, 1.0, 0.875, 1.0, 0.8333, 1.0, 0.2083, 1.0, 0.25, 1.0, 0.25, 1.0, 0.2083, 1.0, 0.5, 1.0, 0.5417, 1.0, 0.5417, 1.0, 0.5, 1.0, 0.7917, 1.0, 0.8333, 1.0, 0.8333, 1.0, 0.7917, 1.0, 0.1667, 1.0, 0.2083, 1.0, 0.2083, 1.0, 0.1667, 1.0, 0.04167, 0.9847, 0.04167, 0.9898, -1.863e-07, 0.9898, -1.863e-07, 0.9847, 0.08333, 0.9847, 0.08333, 0.9898, 0.04167, 0.9898, 0.04167, 0.9847, 0.125, 0.9847, 0.125, 0.9898, 0.08333, 0.9898, 0.08333, 0.9847, 0.1667, 0.9847, 0.1667, 0.9898, 0.125, 0.9898, 0.125, 0.9847, 0.2083, 0.9847, 0.2083, 0.9898, 0.1667, 0.9898, 0.1667, 0.9847, 0.25, 0.9847, 0.25, 0.9898, 0.2083, 0.9898, 0.2083, 0.9847, 0.2917, 0.9847, 0.2917, 0.9898, 0.25, 0.9898, 0.25, 0.9847, 0.3333, 0.9847, 0.3333, 0.9898, 0.2917, 0.9898, 0.2917, 0.9847, 0.375, 0.9847, 0.375, 0.9898, 0.3333, 0.9898, 0.3333, 0.9847, 0.4167, 0.9847, 0.4167, 0.9898, 0.375, 0.9898, 0.375, 0.9847, 0.4583, 0.9847, 0.4583, 0.9898, 0.4167, 0.9898, 0.4167, 0.9847, 0.5, 0.9847, 0.5, 0.9898, 0.4583, 0.9898, 0.4583, 0.9847, 0.5417, 0.9847, 0.5417, 0.9898, 0.5, 0.9898, 0.5, 0.9847, 0.5833, 0.9847, 0.5833, 0.9898, 0.5417, 0.9898, 0.5417, 0.9847, 0.625, 0.9847, 0.625, 0.9898, 0.5833, 0.9898, 0.5833, 0.9847, 0.6667, 0.9847, 0.6667, 0.9898, 0.625, 0.9898, 0.625, 0.9847, 0.7083, 0.9847, 0.7083, 0.9898, 0.6667, 0.9898, 0.6667, 0.9847, 0.75, 0.9847, 0.75, 0.9898, 0.7083, 0.9898, 0.7083, 0.9847, 0.7917, 0.9847, 0.7917, 0.9898, 0.75, 0.9898, 0.75, 0.9847, 0.8333, 0.9847, 0.8333, 0.9898, 0.7917, 0.9898, 0.7917, 0.9847, 0.875, 0.9847, 0.875, 0.9898, 0.8333, 0.9898, 0.8333, 0.9847, 0.9167, 0.9847, 0.9167, 0.9898, 0.875, 0.9898, 0.875, 0.9847, 0.9583, 0.9847, 0.9583, 0.9898, 0.9167, 0.9898, 0.9167, 0.9847, 1.0, 0.9847, 1.0, 0.9898, 0.9583, 0.9898, 0.9583, 0.9847, 1.0, 0.9796, 1.0, 0.9847, 0.9583, 0.9847, 0.9583, 0.9796, 0.9583, 0.9796, 0.9583, 0.9847, 0.9167, 0.9847, 0.9167, 0.9796, 0.9167, 0.9796, 0.9167, 0.9847, 0.875, 0.9847, 0.875, 0.9796, 0.875, 0.9796, 0.875, 0.9847, 0.8333, 0.9847, 0.8333, 0.9796, 0.8333, 0.9796, 0.8333, 0.9847, 0.7917, 0.9847, 0.7917, 0.9796, 0.7917, 0.9796, 0.7917, 0.9847, 0.75, 0.9847, 0.75, 0.9796, 0.75, 0.9796, 0.75, 0.9847, 0.7083, 0.9847, 0.7083, 0.9796, 0.7083, 0.9796, 0.7083, 0.9847, 0.6667, 0.9847, 0.6667, 0.9796, 0.6667, 0.9796, 0.6667, 0.9847, 0.625, 0.9847, 0.625, 0.9796, 0.625, 0.9796, 0.625, 0.9847, 0.5833, 0.9847, 0.5833, 0.9796, 0.5833, 0.9796, 0.5833, 0.9847, 0.5417, 0.9847, 0.5417, 0.9796, 0.5417, 0.9796, 0.5417, 0.9847, 0.5, 0.9847, 0.5, 0.9796, 0.5, 0.9796, 0.5, 0.9847, 0.4583, 0.9847, 0.4583, 0.9796, 0.4583, 0.9796, 0.4583, 0.9847, 0.4167, 0.9847, 0.4167, 0.9796, 0.4167, 0.9796, 0.4167, 0.9847, 0.375, 0.9847, 0.375, 0.9796, 0.375, 0.9796, 0.375, 0.9847, 0.3333, 0.9847, 0.3333, 0.9796, 0.3333, 0.9796, 0.3333, 0.9847, 0.2917, 0.9847, 0.2917, 0.9796, 0.2917, 0.9796, 0.2917, 0.9847, 0.25, 0.9847, 0.25, 0.9796, 0.25, 0.9796, 0.25, 0.9847, 0.2083, 0.9847, 0.2083, 0.9796, 0.2083, 0.9796, 0.2083, 0.9847, 0.1667, 0.9847, 0.1667, 0.9796, 0.1667, 0.9796, 0.1667, 0.9847, 0.125, 0.9847, 0.125, 0.9796, 0.125, 0.9796, 0.125, 0.9847, 0.08333, 0.9847, 0.08333, 0.9796, 0.08333, 0.9796, 0.08333, 0.9847, 0.04167, 0.9847, 0.04167, 0.9796, 0.04167, 0.9796, 0.04167, 0.9847, -1.863e-07, 0.9847, -1.863e-07, 0.9796, 1.0, 0.5599, 1.0, 0.9568, 0.9583, 0.9568, 0.9583, 0.5599, 0.9583, 0.5599, 0.9583, 0.9568, 0.9167, 0.9568, 0.9167, 0.5599, 0.9167, 0.5599, 0.9167, 0.9568, 0.875, 0.9568, 0.875, 0.5599, 0.875, 0.5599, 0.875, 0.9568, 0.8333, 0.9568, 0.8333, 0.5599, 0.8333, 0.5599, 0.8333, 0.9568, 0.7917, 0.9568, 0.7917, 0.5599, 0.7917, 0.5599, 0.7917, 0.9568, 0.75, 0.9568, 0.75, 0.5599, 0.75, 0.5599, 0.75, 0.9568, 0.7083, 0.9568, 0.7083, 0.5599, 0.7083, 0.5599, 0.7083, 0.9568, 0.6667, 0.9568, 0.6667, 0.5599, 0.6667, 0.5599, 0.6667, 0.9568, 0.625, 0.9568, 0.625, 0.5599, 0.625, 0.5599, 0.625, 0.9568, 0.5833, 0.9568, 0.5833, 0.5599, 0.5833, 0.5599, 0.5833, 0.9568, 0.5417, 0.9568, 0.5417, 0.5599, 0.5417, 0.5599, 0.5417, 0.9568, 0.5, 0.9568, 0.5, 0.5599, 0.5, 0.5599, 0.5, 0.9568, 0.4583, 0.9568, 0.4583, 0.5599, 0.4583, 0.5599, 0.4583, 0.9568, 0.4167, 0.9568, 0.4167, 0.5599, 0.4167, 0.5599, 0.4167, 0.9568, 0.375, 0.9568, 0.375, 0.5599, 0.375, 0.5599, 0.375, 0.9568, 0.3333, 0.9568, 0.3333, 0.5599, 0.3333, 0.5599, 0.3333, 0.9568, 0.2917, 0.9568, 0.2917, 0.5599, 0.2917, 0.5599, 0.2917, 0.9568, 0.25, 0.9568, 0.25, 0.5599, 0.25, 0.5599, 0.25, 0.9568, 0.2083, 0.9568, 0.2083, 0.5599, 0.2083, 0.5599, 0.2083, 0.9568, 0.1667, 0.9568, 0.1667, 0.5599, 0.1667, 0.5599, 0.1667, 0.9568, 0.125, 0.9568, 0.125, 0.5599, 0.125, 0.5599, 0.125, 0.9568, 0.08333, 0.9568, 0.08333, 0.5599, 0.08333, 0.5599, 0.08333, 0.9568, 0.04167, 0.9568, 0.04167, 0.5599, 0.04167, 0.5599, 0.04167, 0.9568, -1.863e-07, 0.9568, -1.863e-07, 0.5599, 0.04167, 0.9898, 0.04167, 0.9974, -1.863e-07, 0.9974, -1.863e-07, 0.9898, 0.08333, 0.9898, 0.08333, 0.9974, 0.04167, 0.9974, 0.04167, 0.9898, 0.125, 0.9898, 0.125, 0.9974, 0.08333, 0.9974, 0.08333, 0.9898, 0.1667, 0.9898, 0.1667, 0.9974, 0.125, 0.9974, 0.125, 0.9898, 0.2083, 0.9898, 0.2083, 0.9974, 0.1667, 0.9974, 0.1667, 0.9898, 0.25, 0.9898, 0.25, 0.9974, 0.2083, 0.9974, 0.2083, 0.9898, 0.2917, 0.9898, 0.2917, 0.9974, 0.25, 0.9974, 0.25, 0.9898, 0.3333, 0.9898, 0.3333, 0.9974, 0.2917, 0.9974, 0.2917, 0.9898, 0.375, 0.9898, 0.375, 0.9974, 0.3333, 0.9974, 0.3333, 0.9898, 0.4167, 0.9898, 0.4167, 0.9974, 0.375, 0.9974, 0.375, 0.9898, 0.4583, 0.9898, 0.4583, 0.9974, 0.4167, 0.9974, 0.4167, 0.9898, 0.5, 0.9898, 0.5, 0.9974, 0.4583, 0.9974, 0.4583, 0.9898, 0.5417, 0.9898, 0.5417, 0.9974, 0.5, 0.9974, 0.5, 0.9898, 0.5833, 0.9898, 0.5833, 0.9974, 0.5417, 0.9974, 0.5417, 0.9898, 0.625, 0.9898, 0.625, 0.9974, 0.5833, 0.9974, 0.5833, 0.9898, 0.6667, 0.9898, 0.6667, 0.9974, 0.625, 0.9974, 0.625, 0.9898, 0.7083, 0.9898, 0.7083, 0.9974, 0.6667, 0.9974, 0.6667, 0.9898, 0.75, 0.9898, 0.75, 0.9974, 0.7083, 0.9974, 0.7083, 0.9898, 0.7917, 0.9898, 0.7917, 0.9974, 0.75, 0.9974, 0.75, 0.9898, 0.8333, 0.9898, 0.8333, 0.9974, 0.7917, 0.9974, 0.7917, 0.9898, 0.875, 0.9898, 0.875, 0.9974, 0.8333, 0.9974, 0.8333, 0.9898, 0.9167, 0.9898, 0.9167, 0.9974, 0.875, 0.9974, 0.875, 0.9898, 0.9583, 0.9898, 0.9583, 0.9974, 0.9167, 0.9974, 0.9167, 0.9898, 1.0, 0.9898, 1.0, 0.9974, 0.9583, 0.9974, 0.9583, 0.9898, 0.6667, 1.0, 0.7083, 1.0, 0.7083, 1.0, 0.6667, 1.0, 0.9583, 1.0, 1.0, 1.0, 1.0, 1.0, 0.9583, 1.0, 0.2083, 1.0, 0.25, 1.0, 0.25, 1.0, 0.2083, 1.0, 0.8333, 1.0, 0.875, 1.0, 0.875, 1.0, 0.8333, 1.0, 0.375, 1.0, 0.4167, 1.0, 0.4167, 1.0, 0.375, 1.0, 0.5417, 1.0, 0.5833, 1.0, 0.5833, 1.0, 0.5417, 1.0, 0.08333, 1.0, 0.125, 1.0, 0.125, 1.0, 0.08333, 1.0, 0.7083, 1.0, 0.75, 1.0, 0.75, 1.0, 0.7083, 1.0, 0.25, 1.0, 0.2917, 1.0, 0.2917, 1.0, 0.25, 1.0, 0.875, 1.0, 0.9167, 1.0, 0.9167, 1.0, 0.875, 1.0, 0.4167, 1.0, 0.4583, 1.0, 0.4583, 1.0, 0.4167, 1.0, 0.5833, 1.0, 0.625, 1.0, 0.625, 1.0, 0.5833, 1.0, 0.125, 1.0, 0.1667, 1.0, 0.1667, 1.0, 0.125, 1.0, 0.75, 1.0, 0.7917, 1.0, 0.7917, 1.0, 0.75, 1.0, 0.2917, 1.0, 0.3333, 1.0, 0.3333, 1.0, 0.2917, 1.0, 0.9167, 1.0, 0.9583, 1.0, 0.9583, 1.0, 0.9167, 1.0, 0.4583, 1.0, 0.5, 1.0, 0.5, 1.0, 0.4583, 1.0, -1.863e-07, 1.0, 0.04167, 1.0, 0.04167, 1.0, -1.863e-07, 1.0, 0.625, 1.0, 0.6667, 1.0, 0.6667, 1.0, 0.625, 1.0, 0.1667, 1.0, 0.2083, 1.0, 0.2083, 1.0, 0.1667, 1.0, 0.7917, 1.0, 0.8333, 1.0, 0.8333, 1.0, 0.7917, 1.0, 0.3333, 1.0, 0.375, 1.0, 0.375, 1.0, 0.3333, 1.0, 0.5, 1.0, 0.5417, 1.0, 0.5417, 1.0, 0.5, 1.0, 0.04167, 1.0, 0.08333, 1.0, 0.08333, 1.0, 0.04167, 1.0, 0.625, 1.0, 0.6667, 1.0, 0.6667, 1.0, 0.625, 1.0, 0.625, 1.0, 0.6667, 1.0, 0.6667, 1.0, 0.625, 1.0, 0.3333, 1.0, 0.375, 1.0, 0.375, 1.0, 0.3333, 1.0, 0.3333, 1.0, 0.375, 1.0, 0.375, 1.0, 0.3333, 1.0, 0.9583, 1.0, 1.0, 1.0, 1.0, 1.0, 0.9583, 1.0, 0.9583, 1.0, 1.0, 1.0, 1.0, 1.0, 0.9583, 1.0, 0.04167, 1.0, 0.08333, 1.0, 0.08333, 1.0, 0.04167, 1.0, 0.04167, 1.0, 0.08333, 1.0, 0.08333, 1.0, 0.04167, 1.0, 0.6667, 1.0, 0.7083, 1.0, 0.7083, 1.0, 0.6667, 1.0, 0.6667, 1.0, 0.7083, 1.0, 0.7083, 1.0, 0.6667, 1.0, 0.375, 1.0, 0.4167, 1.0, 0.4167, 1.0, 0.375, 1.0, 0.375, 1.0, 0.4167, 1.0, 0.4167, 1.0, 0.375, 1.0, 0.08333, 1.0, 0.125, 1.0, 0.125, 1.0, 0.08333, 1.0, 0.08333, 1.0, 0.125, 1.0, 0.125, 1.0, 0.08333, 1.0, 0.7083, 1.0, 0.75, 1.0, 0.75, 1.0, 0.7083, 1.0, 0.7083, 1.0, 0.75, 1.0, 0.75, 1.0, 0.7083, 1.0, 0.4167, 1.0, 0.4583, 1.0, 0.4583, 1.0, 0.4167, 1.0, 0.4167, 1.0, 0.4583, 1.0, 0.4583, 1.0, 0.4167, 1.0, 0.125, 1.0, 0.1667, 1.0, 0.1667, 1.0, 0.125, 1.0, 0.125, 1.0, 0.1667, 1.0, 0.1667, 1.0, 0.125, 1.0, 0.75, 1.0, 0.7917, 1.0, 0.7917, 1.0, 0.75, 1.0, 0.75, 1.0, 0.7917, 1.0, 0.7917, 1.0, 0.75, 1.0, 0.4583, 1.0, 0.5, 1.0, 0.5, 1.0, 0.4583, 1.0, 0.4583, 1.0, 0.5, 1.0, 0.5, 1.0, 0.4583, 1.0, 0.1667, 1.0, 0.2083, 1.0, 0.2083, 1.0, 0.1667, 1.0, 0.1667, 1.0, 0.2083, 1.0, 0.2083, 1.0, 0.1667, 1.0, 0.7917, 1.0, 0.8333, 1.0, 0.8333, 1.0, 0.7917, 1.0, 0.7917, 1.0, 0.8333, 1.0, 0.8333, 1.0, 0.7917, 1.0, 0.5, 1.0, 0.5417, 1.0, 0.5417, 1.0, 0.5, 1.0, 0.5, 1.0, 0.5417, 1.0, 0.5417, 1.0, 0.5, 1.0, 0.2083, 1.0, 0.25, 1.0, 0.25, 1.0, 0.2083, 1.0, 0.2083, 1.0, 0.25, 1.0, 0.25, 1.0, 0.2083, 1.0, 0.8333, 1.0, 0.875, 1.0, 0.875, 1.0, 0.8333, 1.0, 0.8333, 1.0, 0.875, 1.0, 0.875, 1.0, 0.8333, 1.0, 0.5417, 1.0, 0.5833, 1.0, 0.5833, 1.0, 0.5417, 1.0, 0.5417, 1.0, 0.5833, 1.0, 0.5833, 1.0, 0.5417, 1.0, 0.25, 1.0, 0.2917, 1.0, 0.2917, 1.0, 0.25, 1.0, 0.25, 1.0, 0.2917, 1.0, 0.2917, 1.0, 0.25, 1.0, 0.875, 1.0, 0.9167, 1.0, 0.9167, 1.0, 0.875, 1.0, 0.875, 1.0, 0.9167, 1.0, 0.9167, 1.0, 0.875, 1.0, 0.5833, 1.0, 0.625, 1.0, 0.625, 1.0, 0.5833, 1.0, 0.5833, 1.0, 0.625, 1.0, 0.625, 1.0, 0.5833, 1.0, 0.2917, 1.0, 0.3333, 1.0, 0.3333, 1.0, 0.2917, 1.0, 0.2917, 1.0, 0.3333, 1.0, 0.3333, 1.0, 0.2917, 1.0, 0.9167, 1.0, 0.9583, 1.0, 0.9583, 1.0, 0.9167, 1.0, 0.9167, 1.0, 0.9583, 1.0, 0.9583, 1.0, 0.9167, 1.0, -1.863e-07, 1.0, 0.04167, 1.0, 0.04167, 1.0, -1.863e-07, 1.0, -1.863e-07, 1.0, 0.04167, 1.0, 0.04167, 1.0, -1.863e-07, 1.0, 0.1667, 1.0, 0.2083, 1.0, 0.2083, 1.0, 0.1667, 1.0, 0.7917, 1.0, 0.8333, 1.0, 0.8333, 1.0, 0.7917, 1.0, 0.5, 1.0, 0.5417, 1.0, 0.5417, 1.0, 0.5, 1.0, 0.2083, 1.0, 0.25, 1.0, 0.25, 1.0, 0.2083, 1.0, 0.8333, 1.0, 0.875, 1.0, 0.875, 1.0, 0.8333, 1.0, 0.5417, 1.0, 0.5833, 1.0, 0.5833, 1.0, 0.5417, 1.0, 0.25, 1.0, 0.2917, 1.0, 0.2917, 1.0, 0.25, 1.0, 0.875, 1.0, 0.9167, 1.0, 0.9167, 1.0, 0.875, 1.0, 0.5833, 1.0, 0.625, 1.0, 0.625, 1.0, 0.5833, 1.0, 0.2917, 1.0, 0.3333, 1.0, 0.3333, 1.0, 0.2917, 1.0, 0.9167, 1.0, 0.9583, 1.0, 0.9583, 1.0, 0.9167, 1.0, -1.863e-07, 1.0, 0.04167, 1.0, 0.04167, 1.0, -1.863e-07, 1.0, 0.625, 1.0, 0.6667, 1.0, 0.6667, 1.0, 0.625, 1.0, 0.3333, 1.0, 0.375, 1.0, 0.375, 1.0, 0.3333, 1.0, 0.9583, 1.0, 1.0, 1.0, 1.0, 1.0, 0.9583, 1.0, 0.04167, 1.0, 0.08333, 1.0, 0.08333, 1.0, 0.04167, 1.0, 0.6667, 1.0, 0.7083, 1.0, 0.7083, 1.0, 0.6667, 1.0, 0.375, 1.0, 0.4167, 1.0, 0.4167, 1.0, 0.375, 1.0, 0.08333, 1.0, 0.125, 1.0, 0.125, 1.0, 0.08333, 1.0, 0.7083, 1.0, 0.75, 1.0, 0.75, 1.0, 0.7083, 1.0, 0.4167, 1.0, 0.4583, 1.0, 0.4583, 1.0, 0.4167, 1.0, 0.125, 1.0, 0.1667, 1.0, 0.1667, 1.0, 0.125, 1.0, 0.75, 1.0, 0.7917, 1.0, 0.7917, 1.0, 0.75, 1.0, 0.4583, 1.0, 0.5, 1.0, 0.5, 1.0, 0.4583, 1.0, 0.1667, 1.0, 0.2083, 1.0, 0.2083, 1.0, 0.1667, 1.0, 0.7917, 1.0, 0.8333, 1.0, 0.8333, 1.0, 0.7917, 1.0, 0.5, 1.0, 0.5417, 1.0, 0.5417, 1.0, 0.5, 1.0, 0.2083, 1.0, 0.25, 1.0, 0.25, 1.0, 0.2083, 1.0, 0.8333, 1.0, 0.875, 1.0, 0.875, 1.0, 0.8333, 1.0, 0.5417, 1.0, 0.5833, 1.0, 0.5833, 1.0, 0.5417, 1.0, 0.25, 1.0, 0.2917, 1.0, 0.2917, 1.0, 0.25, 1.0, 0.875, 1.0, 0.9167, 1.0, 0.9167, 1.0, 0.875, 1.0, 0.5833, 1.0, 0.625, 1.0, 0.625, 1.0, 0.5833, 1.0, 0.2917, 1.0, 0.3333, 1.0, 0.3333, 1.0, 0.2917, 1.0, 0.9167, 1.0, 0.9583, 1.0, 0.9583, 1.0, 0.9167, 1.0, -1.863e-07, 1.0, 0.04167, 1.0, 0.04167, 1.0, -1.863e-07, 1.0, 0.625, 1.0, 0.6667, 1.0, 0.6667, 1.0, 0.625, 1.0, 0.3333, 1.0, 0.375, 1.0, 0.375, 1.0, 0.3333, 1.0, 0.9583, 1.0, 1.0, 1.0, 1.0, 1.0, 0.9583, 1.0, 0.04167, 1.0, 0.08333, 1.0, 0.08333, 1.0, 0.04167, 1.0, 0.6667, 1.0, 0.7083, 1.0, 0.7083, 1.0, 0.6667, 1.0, 0.375, 1.0, 0.4167, 1.0, 0.4167, 1.0, 0.375, 1.0, 0.08333, 1.0, 0.125, 1.0, 0.125, 1.0, 0.08333, 1.0, 0.7083, 1.0, 0.75, 1.0, 0.75, 1.0, 0.7083, 1.0, 0.4167, 1.0, 0.4583, 1.0, 0.4583, 1.0, 0.4167, 1.0, 0.125, 1.0, 0.1667, 1.0, 0.1667, 1.0, 0.125, 1.0, 0.75, 1.0, 0.7917, 1.0, 0.7917, 1.0, 0.75, 1.0, 0.4583, 1.0, 0.5, 1.0, 0.5, 1.0, 0.4583, 1.0, 0.4583, 1.0, 0.5, 1.0, 0.5, 1.0, 0.4583, 1.0, 0.75, 1.0, 0.7917, 1.0, 0.7917, 1.0, 0.75, 1.0, 0.125, 1.0, 0.1667, 1.0, 0.1667, 1.0, 0.125, 1.0, 0.4167, 1.0, 0.4583, 1.0, 0.4583, 1.0, 0.4167, 1.0, 0.7083, 1.0, 0.75, 1.0, 0.75, 1.0, 0.7083, 1.0, 0.08333, 1.0, 0.125, 1.0, 0.125, 1.0, 0.08333, 1.0, 0.375, 1.0, 0.4167, 1.0, 0.4167, 1.0, 0.375, 1.0, 0.6667, 1.0, 0.7083, 1.0, 0.7083, 1.0, 0.6667, 1.0, 0.04167, 1.0, 0.08333, 1.0, 0.08333, 1.0, 0.04167, 1.0, 0.9583, 1.0, 1.0, 1.0, 1.0, 1.0, 0.9583, 1.0, 0.3333, 1.0, 0.375, 1.0, 0.375, 1.0, 0.3333, 1.0, 0.625, 1.0, 0.6667, 1.0, 0.6667, 1.0, 0.625, 1.0, -1.863e-07, 1.0, 0.04167, 1.0, 0.04167, 1.0, -1.863e-07, 1.0, 0.9167, 1.0, 0.9583, 1.0, 0.9583, 1.0, 0.9167, 1.0, 0.2917, 1.0, 0.3333, 1.0, 0.3333, 1.0, 0.2917, 1.0, 0.5833, 1.0, 0.625, 1.0, 0.625, 1.0, 0.5833, 1.0, 0.875, 1.0, 0.9167, 1.0, 0.9167, 1.0, 0.875, 1.0, 0.25, 1.0, 0.2917, 1.0, 0.2917, 1.0, 0.25, 1.0, 0.5417, 1.0, 0.5833, 1.0, 0.5833, 1.0, 0.5417, 1.0, 0.8333, 1.0, 0.875, 1.0, 0.875, 1.0, 0.8333, 1.0, 0.2083, 1.0, 0.25, 1.0, 0.25, 1.0, 0.2083, 1.0, 0.5, 1.0, 0.5417, 1.0, 0.5417, 1.0, 0.5, 1.0, 0.7917, 1.0, 0.8333, 1.0, 0.8333, 1.0, 0.7917, 1.0, 0.1667, 1.0, 0.2083, 1.0, 0.2083, 1.0, 0.1667, 1.0, 0.1667, 1.0, 0.2083, 1.0, 0.2083, 1.0, 0.1667, 1.0, 0.7917, 1.0, 0.8333, 1.0, 0.8333, 1.0, 0.7917, 1.0, 0.5, 1.0, 0.5417, 1.0, 0.5417, 1.0, 0.5, 1.0, 0.2083, 1.0, 0.25, 1.0, 0.25, 1.0, 0.2083, 1.0, 0.8333, 1.0, 0.875, 1.0, 0.875, 1.0, 0.8333, 1.0, 0.5417, 1.0, 0.5833, 1.0, 0.5833, 1.0, 0.5417, 1.0, 0.25, 1.0, 0.2917, 1.0, 0.2917, 1.0, 0.25, 1.0, 0.875, 1.0, 0.9167, 1.0, 0.9167, 1.0, 0.875, 1.0, 0.5833, 1.0, 0.625, 1.0, 0.625, 1.0, 0.5833, 1.0, 0.2917, 1.0, 0.3333, 1.0, 0.3333, 1.0, 0.2917, 1.0, 0.9167, 1.0, 0.9583, 1.0, 0.9583, 1.0, 0.9167, 1.0, -1.863e-07, 1.0, 0.04167, 1.0, 0.04167, 1.0, -1.863e-07, 1.0, 0.625, 1.0, 0.6667, 1.0, 0.6667, 1.0, 0.625, 1.0, 0.3333, 1.0, 0.375, 1.0, 0.375, 1.0, 0.3333, 1.0, 0.9583, 1.0, 1.0, 1.0, 1.0, 1.0, 0.9583, 1.0, 0.04167, 1.0, 0.08333, 1.0, 0.08333, 1.0, 0.04167, 1.0, 0.6667, 1.0, 0.7083, 1.0, 0.7083, 1.0, 0.6667, 1.0, 0.375, 1.0, 0.4167, 1.0, 0.4167, 1.0, 0.375, 1.0, 0.08333, 1.0, 0.125, 1.0, 0.125, 1.0, 0.08333, 1.0, 0.7083, 1.0, 0.75, 1.0, 0.75, 1.0, 0.7083, 1.0, 0.4167, 1.0, 0.4583, 1.0, 0.4583, 1.0, 0.4167, 1.0, 0.125, 1.0, 0.1667, 1.0, 0.1667, 1.0, 0.125, 1.0, 0.75, 1.0, 0.7917, 1.0, 0.7917, 1.0, 0.75, 1.0, 0.4583, 1.0, 0.5, 1.0, 0.5, 1.0, 0.4583, 1.0])
me_cylinder.materials.append(mat_glass)
me_cylinder.use_remesh_fix_poles = True
me_cylinder.use_remesh_preserve_attributes = False
me_cylinder.update()
me_cylinder_001 = bpy.data.meshes.new('Cylinder.001')
me_cylinder_001.from_pydata([(-0.3057, 0.2514, 0.1305), (0.2654, 0.267, 0.139), (-0.3046, 0.2978, -0.02414), (0.2664, 0.3134, -0.01571), (-0.3031, 0.3228, -0.175), (0.268, 0.3383, -0.1665), (-0.3011, 0.3246, -0.3117), (0.2699, 0.3402, -0.3032), (-0.2989, 0.3032, -0.4249), (0.2722, 0.3187, -0.4165), (-0.2965, 0.26, -0.5071), (0.2746, 0.2755, -0.4986), (-0.2941, 0.212, -0.5539), (0.2769, 0.2257, -0.5428), (-0.2919, 0.1376, -0.5735), (0.2791, 0.1514, -0.5624), (-0.2973, -0.293, 0.5815), (0.2737, -0.2765, 0.5879), (-0.2997, -0.2257, 0.6187), (0.2714, -0.2092, 0.6251), (-0.3019, -0.1545, 0.6224), (0.2692, -0.1389, 0.6308), (-0.3037, -0.06841, 0.5877), (0.2674, -0.05286, 0.5961), (-0.3051, 0.02121, 0.5151), (0.266, 0.03676, 0.5236), (-0.3059, 0.1082, 0.4097), (0.2652, 0.1238, 0.4181), (-0.3061, 0.1868, 0.2785), (0.265, 0.2023, 0.2869)], [], [(0, 1, 3, 2), (2, 3, 5, 4), (4, 5, 7, 6), (6, 7, 9, 8), (8, 9, 11, 10), (10, 11, 13, 12), (12, 13, 15, 14), (16, 17, 19, 18), (18, 19, 21, 20), (20, 21, 23, 22), (22, 23, 25, 24), (24, 25, 27, 26), (26, 27, 29, 28), (28, 29, 1, 0)])
me_cylinder_001.polygons.foreach_set('use_smooth', [True] * 14)
_uv = me_cylinder_001.uv_layers.new(name='UVMap')
_uv.uv.foreach_set('vector', [1.0, 0.5, 1.0, 1.0, 0.9583, 1.0, 0.9583, 0.5, 0.9583, 0.5, 0.9583, 1.0, 0.9167, 1.0, 0.9167, 0.5, 0.9167, 0.5, 0.9167, 1.0, 0.875, 1.0, 0.875, 0.5, 0.875, 0.5, 0.875, 1.0, 0.8333, 1.0, 0.8333, 0.5, 0.8333, 0.5, 0.8333, 1.0, 0.7917, 1.0, 0.7917, 0.5, 0.7917, 0.5, 0.7917, 1.0, 0.75, 1.0, 0.75, 0.5, 0.75, 0.5, 0.75, 1.0, 0.7083, 1.0, 0.7083, 0.5, 0.2917, 0.5, 0.2917, 1.0, 0.25, 1.0, 0.25, 0.5, 0.25, 0.5, 0.25, 1.0, 0.2083, 1.0, 0.2083, 0.5, 0.2083, 0.5, 0.2083, 1.0, 0.1667, 1.0, 0.1667, 0.5, 0.1667, 0.5, 0.1667, 1.0, 0.125, 1.0, 0.125, 0.5, 0.125, 0.5, 0.125, 1.0, 0.08333, 1.0, 0.08333, 0.5, 0.08333, 0.5, 0.08333, 1.0, 0.04167, 1.0, 0.04167, 0.5, 0.04167, 0.5, 0.04167, 1.0, -1.863e-07, 1.0, -1.863e-07, 0.5])
me_cylinder_001.materials.append(mat_paper)
me_cylinder_001.use_remesh_fix_poles = True
me_cylinder_001.use_remesh_preserve_attributes = False
me_cylinder_001.update()
me_cylinder_002 = bpy.data.meshes.new('Cylinder.002')
me_cylinder_002.from_pydata([(0.0001202, 0.1036, -0.2535), (-0.0009737, 0.1981, 0.1567), (0.03738, 0.09722, -0.253), (0.06329, 0.1869, 0.1561), (0.07022, 0.07851, -0.252), (0.1198, 0.1544, 0.1549), (0.09466, 0.04972, -0.2504), (0.1619, 0.1045, 0.1533), (0.1078, 0.0143, -0.2485), (0.1843, 0.04326, 0.1515), (0.108, -0.02345, -0.2466), (0.1844, -0.02195, 0.1498), (0.0952, -0.059, -0.2448), (0.1622, -0.08327, 0.1483), (0.07105, -0.08804, -0.2434), (0.1203, -0.1333, 0.1472), (0.0384, -0.1071, -0.2425), (0.06385, -0.166, 0.1467), (0.001202, -0.1138, -0.2423), (-0.0003794, -0.1774, 0.1467), (-0.03606, -0.1075, -0.2428), (-0.06464, -0.1662, 0.1474), (-0.0689, -0.08876, -0.2438), (-0.1212, -0.1337, 0.1486), (-0.09334, -0.05997, -0.2454), (-0.1632, -0.08384, 0.1501), (-0.1064, -0.02455, -0.2473), (-0.1856, -0.02259, 0.1519), (-0.1066, 0.0132, -0.2492), (-0.1857, 0.04262, 0.1536), (-0.09388, 0.04875, -0.251), (-0.1635, 0.1039, 0.1551), (-0.06973, 0.0778, -0.2524), (-0.1216, 0.154, 0.1562), (-0.03708, 0.09684, -0.2533), (-0.0652, 0.1867, 0.1568), (-0.0009619, 0.2082, 0.145), (0.06691, 0.1964, 0.1443), (0.1266, 0.162, 0.1431), (0.171, 0.1093, 0.1416), (0.1947, 0.04467, 0.1398), (0.1948, -0.02421, 0.138), (0.1713, -0.08897, 0.1365), (0.1271, -0.1418, 0.1354), (0.06752, -0.1764, 0.1349), (-0.0003126, -0.1884, 0.1349), (-0.06819, -0.1766, 0.1356), (-0.1279, -0.1423, 0.1368), (-0.1723, -0.08959, 0.1384), (-0.196, -0.02491, 0.1402), (-0.1961, 0.04397, 0.1419), (-0.1726, 0.1087, 0.1434), (-0.1284, 0.1616, 0.1445), (-0.0688, 0.1961, 0.1451), (-0.0009714, 0.2055, 0.1509), (0.06589, 0.1938, 0.1503), (0.1247, 0.16, 0.149), (0.1684, 0.1081, 0.1475), (0.1918, 0.04437, 0.1457), (0.1919, -0.02348, 0.1439), (0.1688, -0.08728, 0.1424), (0.1252, -0.1393, 0.1413), (0.06649, -0.1734, 0.1407), (-0.0003423, -0.1853, 0.1408), (-0.06721, -0.1736, 0.1414), (-0.126, -0.1398, 0.1426), (-0.1698, -0.08788, 0.1442), (-0.1931, -0.02416, 0.146), (-0.1932, 0.0437, 0.1478), (-0.1701, 0.1075, 0.1493), (-0.1265, 0.1596, 0.1504), (-0.0678, 0.1936, 0.151)], [], [(54, 1, 3, 55), (55, 3, 5, 56), (56, 5, 7, 57), (57, 7, 9, 58), (58, 9, 11, 59), (59, 11, 13, 60), (60, 13, 15, 61), (61, 15, 17, 62), (62, 17, 19, 63), (63, 19, 21, 64), (64, 21, 23, 65), (65, 23, 25, 66), (66, 25, 27, 67), (67, 27, 29, 68), (68, 29, 31, 69), (69, 31, 33, 70), (3, 1, 35, 33, 31, 29, 27, 25, 23, 21, 19, 17, 15, 13, 11, 9, 7, 5), (70, 33, 35, 71), (71, 35, 1, 54), (0, 2, 4, 6, 8, 10, 12, 14, 16, 18, 20, 22, 24, 26, 28, 30, 32, 34), (34, 53, 36, 0), (32, 52, 53, 34), (30, 51, 52, 32), (28, 50, 51, 30), (26, 49, 50, 28), (24, 48, 49, 26), (22, 47, 48, 24), (20, 46, 47, 22), (18, 45, 46, 20), (16, 44, 45, 18), (14, 43, 44, 16), (12, 42, 43, 14), (10, 41, 42, 12), (8, 40, 41, 10), (6, 39, 40, 8), (4, 38, 39, 6), (2, 37, 38, 4), (0, 36, 37, 2), (53, 71, 54, 36), (52, 70, 71, 53), (51, 69, 70, 52), (50, 68, 69, 51), (49, 67, 68, 50), (48, 66, 67, 49), (47, 65, 66, 48), (46, 64, 65, 47), (45, 63, 64, 46), (44, 62, 63, 45), (43, 61, 62, 44), (42, 60, 61, 43), (41, 59, 60, 42), (40, 58, 59, 41), (39, 57, 58, 40), (38, 56, 57, 39), (37, 55, 56, 38), (36, 54, 55, 37)])
me_cylinder_002.polygons.foreach_set('use_smooth', [True] * 56)
_uv = me_cylinder_002.uv_layers.new(name='UVMap')
_uv.uv.foreach_set('vector', [1.0, 0.9927, 1.0, 1.0, 0.9444, 1.0, 0.9444, 0.9927, 0.9444, 0.9927, 0.9444, 1.0, 0.8889, 1.0, 0.8889, 0.9927, 0.8889, 0.9927, 0.8889, 1.0, 0.8333, 1.0, 0.8333, 0.9927, 0.8333, 0.9927, 0.8333, 1.0, 0.7778, 1.0, 0.7778, 0.9927, 0.7778, 0.9927, 0.7778, 1.0, 0.7222, 1.0, 0.7222, 0.9927, 0.7222, 0.9927, 0.7222, 1.0, 0.6667, 1.0, 0.6667, 0.9927, 0.6667, 0.9927, 0.6667, 1.0, 0.6111, 1.0, 0.6111, 0.9927, 0.6111, 0.9927, 0.6111, 1.0, 0.5556, 1.0, 0.5556, 0.9927, 0.5556, 0.9927, 0.5556, 1.0, 0.5, 1.0, 0.5, 0.9927, 0.5, 0.9927, 0.5, 1.0, 0.4444, 1.0, 0.4444, 0.9927, 0.4444, 0.9927, 0.4444, 1.0, 0.3889, 1.0, 0.3889, 0.9927, 0.3889, 0.9927, 0.3889, 1.0, 0.3333, 1.0, 0.3333, 0.9927, 0.3333, 0.9927, 0.3333, 1.0, 0.2778, 1.0, 0.2778, 0.9927, 0.2778, 0.9927, 0.2778, 1.0, 0.2222, 1.0, 0.2222, 0.9927, 0.2222, 0.9927, 0.2222, 1.0, 0.1667, 1.0, 0.1667, 0.9927, 0.1667, 0.9927, 0.1667, 1.0, 0.1111, 1.0, 0.1111, 0.9927, 0.3321, 0.4755, 0.25, 0.49, 0.1679, 0.4755, 0.09573, 0.4339, 0.04215, 0.37, 0.01365, 0.2917, 0.01365, 0.2083, 0.04215, 0.13, 0.09573, 0.06615, 0.1679, 0.02447, 0.25, 0.01, 0.3321, 0.02447, 0.4043, 0.06615, 0.4578, 0.13, 0.4864, 0.2083, 0.4864, 0.2917, 0.4578, 0.37, 0.4043, 0.4339, 0.1111, 0.9927, 0.1111, 1.0, 0.05556, 1.0, 0.05556, 0.9927, 0.05556, 0.9927, 0.05556, 1.0, -1.863e-07, 1.0, -1.863e-07, 0.9927, 0.75, 0.49, 0.8321, 0.4755, 0.9043, 0.4339, 0.9578, 0.37, 0.9864, 0.2917, 0.9864, 0.2083, 0.9578, 0.13, 0.9043, 0.06615, 0.8321, 0.02447, 0.75, 0.01, 0.6679, 0.02447, 0.5957, 0.06615, 0.5422, 0.13, 0.5136, 0.2083, 0.5136, 0.2917, 0.5422, 0.37, 0.5957, 0.4339, 0.6679, 0.4755, 0.05556, 0.5, 0.05556, 0.9853, -1.863e-07, 0.9853, -1.863e-07, 0.5, 0.1111, 0.5, 0.1111, 0.9853, 0.05556, 0.9853, 0.05556, 0.5, 0.1667, 0.5, 0.1667, 0.9853, 0.1111, 0.9853, 0.1111, 0.5, 0.2222, 0.5, 0.2222, 0.9853, 0.1667, 0.9853, 0.1667, 0.5, 0.2778, 0.5, 0.2778, 0.9853, 0.2222, 0.9853, 0.2222, 0.5, 0.3333, 0.5, 0.3333, 0.9853, 0.2778, 0.9853, 0.2778, 0.5, 0.3889, 0.5, 0.3889, 0.9853, 0.3333, 0.9853, 0.3333, 0.5, 0.4444, 0.5, 0.4444, 0.9853, 0.3889, 0.9853, 0.3889, 0.5, 0.5, 0.5, 0.5, 0.9853, 0.4444, 0.9853, 0.4444, 0.5, 0.5556, 0.5, 0.5556, 0.9853, 0.5, 0.9853, 0.5, 0.5, 0.6111, 0.5, 0.6111, 0.9853, 0.5556, 0.9853, 0.5556, 0.5, 0.6667, 0.5, 0.6667, 0.9853, 0.6111, 0.9853, 0.6111, 0.5, 0.7222, 0.5, 0.7222, 0.9853, 0.6667, 0.9853, 0.6667, 0.5, 0.7778, 0.5, 0.7778, 0.9853, 0.7222, 0.9853, 0.7222, 0.5, 0.8333, 0.5, 0.8333, 0.9853, 0.7778, 0.9853, 0.7778, 0.5, 0.8889, 0.5, 0.8889, 0.9853, 0.8333, 0.9853, 0.8333, 0.5, 0.9444, 0.5, 0.9444, 0.9853, 0.8889, 0.9853, 0.8889, 0.5, 1.0, 0.5, 1.0, 0.9853, 0.9444, 0.9853, 0.9444, 0.5, 0.05556, 0.9853, 0.05556, 0.9927, -1.863e-07, 0.9927, -1.863e-07, 0.9853, 0.1111, 0.9853, 0.1111, 0.9927, 0.05556, 0.9927, 0.05556, 0.9853, 0.1667, 0.9853, 0.1667, 0.9927, 0.1111, 0.9927, 0.1111, 0.9853, 0.2222, 0.9853, 0.2222, 0.9927, 0.1667, 0.9927, 0.1667, 0.9853, 0.2778, 0.9853, 0.2778, 0.9927, 0.2222, 0.9927, 0.2222, 0.9853, 0.3333, 0.9853, 0.3333, 0.9927, 0.2778, 0.9927, 0.2778, 0.9853, 0.3889, 0.9853, 0.3889, 0.9927, 0.3333, 0.9927, 0.3333, 0.9853, 0.4444, 0.9853, 0.4444, 0.9927, 0.3889, 0.9927, 0.3889, 0.9853, 0.5, 0.9853, 0.5, 0.9927, 0.4444, 0.9927, 0.4444, 0.9853, 0.5556, 0.9853, 0.5556, 0.9927, 0.5, 0.9927, 0.5, 0.9853, 0.6111, 0.9853, 0.6111, 0.9927, 0.5556, 0.9927, 0.5556, 0.9853, 0.6667, 0.9853, 0.6667, 0.9927, 0.6111, 0.9927, 0.6111, 0.9853, 0.7222, 0.9853, 0.7222, 0.9927, 0.6667, 0.9927, 0.6667, 0.9853, 0.7778, 0.9853, 0.7778, 0.9927, 0.7222, 0.9927, 0.7222, 0.9853, 0.8333, 0.9853, 0.8333, 0.9927, 0.7778, 0.9927, 0.7778, 0.9853, 0.8889, 0.9853, 0.8889, 0.9927, 0.8333, 0.9927, 0.8333, 0.9853, 0.9444, 0.9853, 0.9444, 0.9927, 0.8889, 0.9927, 0.8889, 0.9853, 1.0, 0.9853, 1.0, 0.9927, 0.9444, 0.9927, 0.9444, 0.9853])
me_cylinder_002.materials.append(mat_cork)
me_cylinder_002.use_remesh_fix_poles = True
me_cylinder_002.use_remesh_preserve_attributes = False
me_cylinder_002.update()
me_2022_05_13_21_26_57_window = bpy.data.meshes.new('2022-05-13 21_26_57-Window')
me_2022_05_13_21_26_57_window.from_pydata([(-0.4658, -0.5, 0.0), (0.4658, -0.5, 0.0), (-0.4658, 0.5, 0.0), (0.4658, 0.5, 0.0)], [], [(0, 1, 3, 2)])
_uv = me_2022_05_13_21_26_57_window.uv_layers.new(name='UVMap')
_uv.uv.foreach_set('vector', [0.0, 0.0, 1.0, 0.0, 1.0, 1.0, 0.0, 1.0])
me_2022_05_13_21_26_57_window.materials.append(mat_2022_05_13_21_26_57_window)
me_2022_05_13_21_26_57_window.use_remesh_fix_poles = True
me_2022_05_13_21_26_57_window.use_remesh_preserve_attributes = False
me_2022_05_13_21_26_57_window.update()

# ---- objects
ob_bottle = bpy.data.objects.new('Bottle', me_cylinder)
ob_paper = bpy.data.objects.new('Paper', me_cylinder_001)
ob_cap = bpy.data.objects.new('Cap', me_cylinder_002)
ob_2022_05_13_21_26_57_window = bpy.data.objects.new('2022-05-13 21_26_57-Window', me_2022_05_13_21_26_57_window)

# ---- transforms, parenting, visibility, modifiers, constraints
ob_bottle.location = (0.0, 0.0, 0.5958)
_m = ob_bottle.modifiers.new('Auto Smooth', 'NODES')
_m.node_group = ng_auto_smooth
_gi = [s.identifier for s in ng_auto_smooth.interface.items_tree if s.item_type == 'SOCKET' and s.in_out == 'INPUT']
_m[_gi[1]] = 0.7854  # Angle
ob_paper.location = (0.0, 0.0, 0.5958)
_m = ob_paper.modifiers.new('Solidify', 'SOLIDIFY')
_m.thickness = 0.02
_m = ob_paper.modifiers.new('Auto Smooth', 'NODES')
_m.node_group = ng_auto_smooth
_gi = [s.identifier for s in ng_auto_smooth.interface.items_tree if s.item_type == 'SOCKET' and s.in_out == 'INPUT']
_m[_gi[1]] = 0.8727  # Angle
ob_cap.location = (0.0, 0.0, 2.151)
_m = ob_cap.modifiers.new('Auto Smooth', 'NODES')
_m.node_group = ng_auto_smooth
_gi = [s.identifier for s in ng_auto_smooth.interface.items_tree if s.item_type == 'SOCKET' and s.in_out == 'INPUT']
_m[_gi[1]] = 0.5236  # Angle
ob_2022_05_13_21_26_57_window.location = (3.805, -6.051, -0.1105)
ob_2022_05_13_21_26_57_window.rotation_euler = (1.571, 0.0, 1.571)
ob_2022_05_13_21_26_57_window.scale = (7.454, 7.454, 7.454)

# ---- collection membership
col_collection.objects.link(ob_bottle)
col_collection.objects.link(ob_paper)
col_collection.objects.link(ob_cap)
col_collection_2.objects.link(ob_2022_05_13_21_26_57_window)
def _layer_coll(name, lc=None):
    lc = lc or bpy.context.view_layer.layer_collection
    for c in lc.children:
        if c.name == name: return c
        r = _layer_coll(name, c)
        if r: return r
_layer_coll('Collection 2').exclude = True

# ---- scene / render settings (as saved in the file)
scene.frame_start = 1; scene.frame_end = 250; scene.frame_set(1)
scene.render.engine = 'BLENDER_EEVEE_NEXT'
scene.cycles.use_denoising = False
scene.cycles.samples = 128
scene.cycles.sampling_pattern = 'TABULATED_SOBOL'
scene.cycles.use_adaptive_sampling = False
scene.cycles.use_light_tree = False
scene.view_settings.view_transform = 'Filmic'
bpy.context.view_layer.update()

# ---- added for rendering (the .blend has no active camera and no usable light): camera, sun
cam_auto = bpy.data.cameras.new('AutoCamera')
cam_auto.lens = 50.0
cam_auto.sensor_width = 36.0
cam_auto.clip_end = 1000.0
ob_auto_camera = bpy.data.objects.new('AutoCamera', cam_auto)
scene.collection.objects.link(ob_auto_camera)
ob_auto_camera.location = (2.51272, -3.01526, 3.14462)
ob_auto_camera.rotation_euler = (1.09748, -7.21219e-08, 0.694738)
scene.camera = ob_auto_camera
light_auto_sun = bpy.data.lights.new('AutoSun', 'SUN')
light_auto_sun.energy = 3.0
light_auto_sun.angle = 0.0523599
ob_auto_sun = bpy.data.objects.new('AutoSun', light_auto_sun)
scene.collection.objects.link(ob_auto_sun)
ob_auto_sun.rotation_euler = (0.872665, 0.174533, 0.523599)
bpy.context.view_layer.update()
